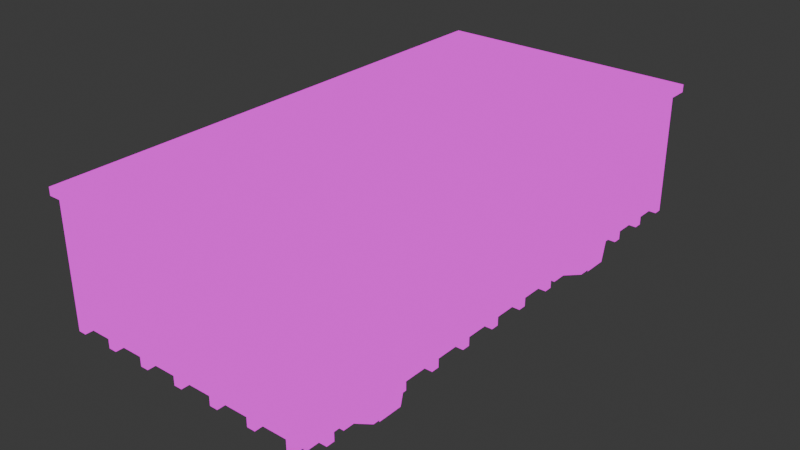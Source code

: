 # Source: train_car_modern.blend  (saved by Blender 4.2.66; exported with 4.5.12 LTS)
import bpy
from mathutils import Matrix  # noqa: F401  (used for matrix-valued properties, if any)

bpy.ops.wm.read_factory_settings(use_empty=True)
scene = bpy.context.scene
scene.name = 'Scene'

# ---- images (referenced by path relative to the original .blend; pixels are not part of the script)
import os
ASSET_DIR = os.environ.get("B2B_ASSET_DIR", "")  # directory of the original .blend (textures are referenced by path, not embedded)
HERE = os.path.dirname(os.path.abspath(__file__))  # packed textures are extracted next to this script under _unpacked/

def load_image(name, relpath, width, height, colorspace="sRGB"):
    """Load a texture the original file referenced (path relative to the .blend, or extracted next to this script)."""
    p = next((c for c in (os.path.join(HERE, relpath), os.path.join(ASSET_DIR, relpath)) if relpath and os.path.exists(c)), "")
    if p:
        img = bpy.data.images.load(p, check_existing=True)
        img.name = name
    else:  # same state as the original file: an image datablock whose file is absent (Cycles renders it pink)
        img = bpy.data.images.new(name, width, height)
        img.source = "FILE"
        img.filepath = "//" + (relpath or name)
    img.colorspace_settings.name = colorspace
    return img
img_trains_png = load_image('trains.png', 'trains.png', 1024, 1024, 'sRGB')

# ---- materials (node trees are filled in below, after node groups)
mat_train_car_modern = bpy.data.materials.new('train_car_modern')

# ---- material node trees
mat_train_car_modern.use_nodes = True; mat_train_car_modern.node_tree.nodes.clear()
_N = mat_train_car_modern.node_tree.nodes; _L = mat_train_car_modern.node_tree.links
n0 = _N.new('ShaderNodeOutputMaterial'); n0.name = 'Material Output'; n0.location = (300, 300)
n1 = _N.new('ShaderNodeEmission'); n1.name = 'Emission'; n1.location = (10, 300)
n2 = _N.new('ShaderNodeTexImage'); n2.name = 'Image Texture'; n2.location = (-280, 280)
n2.image = img_trains_png
n2.interpolation = 'Closest'
_L.new(n1.outputs[0], n0.inputs[0])
_L.new(n2.outputs[0], n1.inputs[0])
n0.is_active_output = True

# ---- world
world_world = bpy.data.worlds.new('World'); scene.world = world_world
world_world.use_nodes = True; world_world.node_tree.nodes.clear()
_N = world_world.node_tree.nodes; _L = world_world.node_tree.links
n0 = _N.new('ShaderNodeOutputWorld'); n0.name = 'World Output'; n0.location = (300, 300)
n1 = _N.new('ShaderNodeBackground'); n1.name = 'Background'; n1.location = (10, 300)
n1.inputs[0].default_value = (0.05088, 0.05088, 0.05088, 1.0)
_L.new(n1.outputs[0], n0.inputs[0])
n0.is_active_output = True
world_world.color = (0.05088, 0.05088, 0.05088)
world_world.sun_shadow_jitter_overblur = 0.0

# ---- meshes
me_cylinder_004 = bpy.data.meshes.new('Cylinder.004')
me_cylinder_004.from_pydata([(0.4945, -1.023, 0.862), (0.4945, -0.9, 0.6091), (0.3417, -1.112, 0.862), (0.2347, -1.05, 0.6091), (0.3417, -1.288, 0.862), (0.2347, -1.35, 0.6091), (0.4945, -1.377, 0.862), (0.4945, -1.5, 0.6091), (0.6474, -1.288, 0.862), (0.7543, -1.35, 0.6091), (0.6474, -1.112, 0.862), (0.7543, -1.05, 0.6091), (0.4945, -0.9612, 0.7005), (0.4945, -0.9, 0.6685), (0.2347, -1.05, 0.6685), (0.2877, -1.081, 0.7005), (0.2347, -1.35, 0.6685), (0.2877, -1.319, 0.7005), (0.4945, -1.5, 0.6685), (0.4945, -1.439, 0.7005), (0.7543, -1.35, 0.6685), (0.7013, -1.319, 0.7005), (0.7543, -1.05, 0.6685), (0.7013, -1.081, 0.7005), (0.4945, -1.023, -0.862), (0.4945, -0.9, -0.6091), (0.3417, -1.112, -0.862), (0.2347, -1.05, -0.6091), (0.3417, -1.288, -0.862), (0.2347, -1.35, -0.6091), (0.4945, -1.377, -0.862), (0.4945, -1.5, -0.6091), (0.6474, -1.288, -0.862), (0.7543, -1.35, -0.6091), (0.6474, -1.112, -0.862), (0.7543, -1.05, -0.6091), (0.4945, -0.9612, -0.7005), (0.4945, -0.9, -0.6685), (0.2347, -1.05, -0.6685), (0.2877, -1.081, -0.7005), (0.2347, -1.35, -0.6685), (0.2877, -1.319, -0.7005), (0.4945, -1.5, -0.6685), (0.4945, -1.439, -0.7005), (0.7543, -1.35, -0.6685), (0.7013, -1.319, -0.7005), (0.7543, -1.05, -0.6685), (0.7013, -1.081, -0.7005), (0.4945, -1.138, -0.6135), (0.441, -1.169, -0.6135), (0.441, -1.231, -0.6135), (0.4945, -1.262, -0.6135), (0.5481, -1.231, -0.6135), (0.5481, -1.169, -0.6135), (0.4945, -1.138, 0.6121), (0.441, -1.169, 0.6121), (0.441, -1.231, 0.6121), (0.4945, -1.262, 0.6121), (0.5481, -1.231, 0.6121), (0.5481, -1.169, 0.6121), (0.4945, 1.377, 0.862), (0.4945, 1.5, 0.6091), (0.3417, 1.288, 0.862), (0.2347, 1.35, 0.6091), (0.3417, 1.112, 0.862), (0.2347, 1.05, 0.6091), (0.4945, 1.023, 0.862), (0.4945, 0.9, 0.6091), (0.6474, 1.112, 0.862), (0.7543, 1.05, 0.6091), (0.6474, 1.288, 0.862), (0.7543, 1.35, 0.6091), (0.4945, 1.439, 0.7005), (0.4945, 1.5, 0.6685), (0.2347, 1.35, 0.6685), (0.2877, 1.319, 0.7005), (0.2347, 1.05, 0.6685), (0.2877, 1.081, 0.7005), (0.4945, 0.9, 0.6685), (0.4945, 0.9612, 0.7005), (0.7543, 1.05, 0.6685), (0.7013, 1.081, 0.7005), (0.7543, 1.35, 0.6685), (0.7013, 1.319, 0.7005), (0.4945, 1.377, -0.862), (0.4945, 1.5, -0.6091), (0.3417, 1.288, -0.862), (0.2347, 1.35, -0.6091), (0.3417, 1.112, -0.862), (0.2347, 1.05, -0.6091), (0.4945, 1.023, -0.862), (0.4945, 0.9, -0.6091), (0.6474, 1.112, -0.862), (0.7543, 1.05, -0.6091), (0.6474, 1.288, -0.862), (0.7543, 1.35, -0.6091), (0.4945, 1.439, -0.7005), (0.4945, 1.5, -0.6685), (0.2347, 1.35, -0.6685), (0.2877, 1.319, -0.7005), (0.2347, 1.05, -0.6685), (0.2877, 1.081, -0.7005), (0.4945, 0.9, -0.6685), (0.4945, 0.9612, -0.7005), (0.7543, 1.05, -0.6685), (0.7013, 1.081, -0.7005), (0.7543, 1.35, -0.6685), (0.7013, 1.319, -0.7005), (0.4945, 1.262, -0.6135), (0.441, 1.231, -0.6135), (0.441, 1.169, -0.6135), (0.4945, 1.138, -0.6135), (0.5481, 1.169, -0.6135), (0.5481, 1.231, -0.6135), (0.4945, 1.262, 0.6121), (0.441, 1.231, 0.6121), (0.441, 1.169, 0.6121), (0.4945, 1.138, 0.6121), (0.5481, 1.169, 0.6121), (0.5481, 1.231, 0.6121), (0.6456, 2.0, -0.969), (1.645, 2.0, -0.969), (0.6456, 2.0, -0.9065), (1.645, 2.0, -0.9065), (0.6456, 2.063, -0.969), (1.645, 2.063, -0.969), (0.6456, 2.063, -0.9065), (1.645, 2.063, -0.9065), (0.6456, 2.0, -0.6567), (1.645, 2.0, -0.6567), (0.6456, 2.0, -0.5942), (1.645, 2.0, -0.5942), (0.6456, 2.063, -0.6567), (1.645, 2.063, -0.6567), (0.6456, 2.063, -0.5942), (1.645, 2.063, -0.5942), (0.6456, 2.0, -0.3448), (1.645, 2.0, -0.3448), (0.6456, 2.0, -0.2823), (1.645, 2.0, -0.2823), (0.6456, 2.063, -0.3448), (1.645, 2.063, -0.3448), (0.6456, 2.063, -0.2823), (1.645, 2.063, -0.2823), (0.6456, 2.0, -0.03257), (1.645, 2.0, -0.03257), (0.6456, 2.0, 0.02993), (1.645, 2.0, 0.02993), (0.6456, 2.063, -0.03257), (1.645, 2.063, -0.03257), (0.6456, 2.063, 0.02993), (1.645, 2.063, 0.02993), (0.6456, 2.0, 0.2825), (1.645, 2.0, 0.2825), (0.6456, 2.0, 0.345), (1.645, 2.0, 0.345), (0.6456, 2.063, 0.2825), (1.645, 2.063, 0.2825), (0.6456, 2.063, 0.345), (1.645, 2.063, 0.345), (0.6456, 2.0, 0.5945), (1.645, 2.0, 0.5945), (0.6456, 2.0, 0.657), (1.645, 2.0, 0.657), (0.6456, 2.063, 0.5945), (1.645, 2.063, 0.5945), (0.6456, 2.063, 0.657), (1.645, 2.063, 0.657), (0.6456, 2.0, 0.9067), (1.645, 2.0, 0.9067), (0.6456, 2.0, 0.9692), (1.645, 2.0, 0.9692), (0.6456, 2.063, 0.9067), (1.645, 2.063, 0.9067), (0.6456, 2.063, 0.9692), (1.645, 2.063, 0.9692), (0.644, -2.0, 1.0), (1.644, -2.0, 1.0), (0.644, 2.0, 1.0), (1.644, 2.0, 1.0), (0.644, -2.0, -1.0), (1.644, -2.0, -1.0), (0.644, 2.0, -1.0), (1.644, 2.0, -1.0), (0.6456, -0.3448, -0.9991), (1.645, -0.3448, -0.9991), (0.6456, -0.2823, -0.9991), (1.645, -0.2823, -0.9991), (0.6456, -0.3448, -1.062), (1.645, -0.3448, -1.062), (0.6456, -0.2823, -1.062), (1.645, -0.2823, -1.062), (0.6456, -1.281, -0.9991), (1.645, -1.281, -0.9991), (0.6456, -1.218, -0.9991), (1.645, -1.218, -0.9991), (0.6456, -1.281, -1.062), (1.645, -1.281, -1.062), (0.6456, -1.218, -1.062), (1.645, -1.218, -1.062), (0.6456, -0.969, -0.9991), (1.645, -0.969, -0.9991), (0.6456, -0.9065, -0.9991), (1.645, -0.9065, -0.9991), (0.6456, -0.969, -1.062), (1.645, -0.969, -1.062), (0.6456, -0.9065, -1.062), (1.645, -0.9065, -1.062), (0.6456, -0.6567, -0.9991), (1.645, -0.6567, -0.9991), (0.6456, -0.5942, -0.9991), (1.645, -0.5942, -0.9991), (0.6456, -0.6567, -1.062), (1.645, -0.6567, -1.062), (0.6456, -0.5942, -1.062), (1.645, -0.5942, -1.062), (0.6456, -0.03257, -0.9991), (1.645, -0.03257, -0.9991), (0.6456, 0.02993, -0.9991), (1.645, 0.02993, -0.9991), (0.6456, -0.03257, -1.062), (1.645, -0.03257, -1.062), (0.6456, 0.02993, -1.062), (1.645, 0.02993, -1.062), (0.6456, 0.2825, -0.9991), (1.645, 0.2825, -0.9991), (0.6456, 0.345, -0.9991), (1.645, 0.345, -0.9991), (0.6456, 0.2825, -1.062), (1.645, 0.2825, -1.062), (0.6456, 0.345, -1.062), (1.645, 0.345, -1.062), (0.6456, 0.5945, -0.9991), (1.645, 0.5945, -0.9991), (0.6456, 0.657, -0.9991), (1.645, 0.657, -0.9991), (0.6456, 0.5945, -1.062), (1.645, 0.5945, -1.062), (0.6456, 0.657, -1.062), (1.645, 0.657, -1.062), (0.6456, 0.9067, -0.9991), (1.645, 0.9067, -0.9991), (0.6456, 0.9692, -0.9991), (1.645, 0.9692, -0.9991), (0.6456, 0.9067, -1.062), (1.645, 0.9067, -1.062), (0.6456, 0.9692, -1.062), (1.645, 0.9692, -1.062), (0.6456, 1.218, -0.9991), (1.645, 1.218, -0.9991), (0.6456, 1.28, -0.9991), (1.645, 1.28, -0.9991), (0.6456, 1.218, -1.062), (1.645, 1.218, -1.062), (0.6456, 1.28, -1.062), (1.645, 1.28, -1.062), (0.6456, 1.53, -0.9991), (1.645, 1.53, -0.9991), (0.6456, 1.593, -0.9991), (1.645, 1.593, -0.9991), (0.6456, 1.53, -1.062), (1.645, 1.53, -1.062), (0.6456, 1.593, -1.062), (1.645, 1.593, -1.062), (0.6456, 1.843, -0.9991), (1.645, 1.843, -0.9991), (0.6456, 1.905, -0.9991), (1.645, 1.905, -0.9991), (0.6456, 1.843, -1.062), (1.645, 1.843, -1.062), (0.6456, 1.905, -1.062), (1.645, 1.905, -1.062), (0.6456, -1.593, -0.9991), (1.645, -1.593, -0.9991), (0.6456, -1.53, -0.9991), (1.645, -1.53, -0.9991), (0.6456, -1.593, -1.062), (1.645, -1.593, -1.062), (0.6456, -1.53, -1.062), (1.645, -1.53, -1.062), (0.6456, -1.904, -0.9991), (1.645, -1.904, -0.9991), (0.6456, -1.842, -0.9991), (1.645, -1.842, -0.9991), (0.6456, -1.904, -1.062), (1.645, -1.904, -1.062), (0.6456, -1.842, -1.062), (1.645, -1.842, -1.062), (0.6456, -2.0, 0.9688), (1.645, -2.0, 0.9688), (0.6456, -2.0, 0.9063), (1.645, -2.0, 0.9063), (0.6456, -2.062, 0.9688), (1.645, -2.062, 0.9688), (0.6456, -2.062, 0.9063), (1.645, -2.062, 0.9063), (0.6456, -2.0, 0.6565), (1.645, -2.0, 0.6565), (0.6456, -2.0, 0.594), (1.645, -2.0, 0.594), (0.6456, -2.062, 0.6565), (1.645, -2.062, 0.6565), (0.6456, -2.062, 0.594), (1.645, -2.062, 0.594), (0.6456, -2.0, 0.3446), (1.645, -2.0, 0.3446), (0.6456, -2.0, 0.2821), (1.645, -2.0, 0.2821), (0.6456, -2.062, 0.3446), (1.645, -2.062, 0.3446), (0.6456, -2.062, 0.2821), (1.645, -2.062, 0.2821), (0.6456, -2.0, 0.03236), (1.645, -2.0, 0.03236), (0.6456, -2.0, -0.03014), (1.645, -2.0, -0.03014), (0.6456, -2.062, 0.03236), (1.645, -2.062, 0.03236), (0.6456, -2.062, -0.03014), (1.645, -2.062, -0.03014), (0.6456, -2.0, -0.2827), (1.645, -2.0, -0.2827), (0.6456, -2.0, -0.3452), (1.645, -2.0, -0.3452), (0.6456, -2.062, -0.2827), (1.645, -2.062, -0.2827), (0.6456, -2.062, -0.3452), (1.645, -2.062, -0.3452), (0.6456, -2.0, -0.5947), (1.645, -2.0, -0.5947), (0.6456, -2.0, -0.6572), (1.645, -2.0, -0.6572), (0.6456, -2.062, -0.5947), (1.645, -2.062, -0.5947), (0.6456, -2.062, -0.6572), (1.645, -2.062, -0.6572), (0.6456, -2.0, -0.9069), (1.645, -2.0, -0.9069), (0.6456, -2.0, -0.9694), (1.645, -2.0, -0.9694), (0.6456, -2.062, -0.9069), (1.645, -2.062, -0.9069), (0.6456, -2.062, -0.9694), (1.645, -2.062, -0.9694), (0.6456, 0.3448, 0.9972), (1.645, 0.3448, 0.9972), (0.6456, 0.2823, 0.9972), (1.645, 0.2823, 0.9972), (0.6456, 0.3448, 1.06), (1.645, 0.3448, 1.06), (0.6456, 0.2823, 1.06), (1.645, 0.2823, 1.06), (0.6456, 1.281, 0.9972), (1.645, 1.281, 0.9972), (0.6456, 1.218, 0.9972), (1.645, 1.218, 0.9972), (0.6456, 1.281, 1.06), (1.645, 1.281, 1.06), (0.6456, 1.218, 1.06), (1.645, 1.218, 1.06), (0.6456, 0.969, 0.9972), (1.645, 0.969, 0.9972), (0.6456, 0.9065, 0.9972), (1.645, 0.9065, 0.9972), (0.6456, 0.969, 1.06), (1.645, 0.969, 1.06), (0.6456, 0.9065, 1.06), (1.645, 0.9065, 1.06), (0.6456, 0.6567, 0.9972), (1.645, 0.6567, 0.9972), (0.6456, 0.5942, 0.9972), (1.645, 0.5942, 0.9972), (0.6456, 0.6567, 1.06), (1.645, 0.6567, 1.06), (0.6456, 0.5942, 1.06), (1.645, 0.5942, 1.06), (0.6456, 0.03257, 0.9972), (1.645, 0.03257, 0.9972), (0.6456, -0.02993, 0.9972), (1.645, -0.02993, 0.9972), (0.6456, 0.03257, 1.06), (1.645, 0.03257, 1.06), (0.6456, -0.02993, 1.06), (1.645, -0.02993, 1.06), (0.6456, -0.2825, 0.9972), (1.645, -0.2825, 0.9972), (0.6456, -0.345, 0.9972), (1.645, -0.345, 0.9972), (0.6456, -0.2825, 1.06), (1.645, -0.2825, 1.06), (0.6456, -0.345, 1.06), (1.645, -0.345, 1.06), (0.6456, -0.5945, 0.9972), (1.645, -0.5945, 0.9972), (0.6456, -0.657, 0.9972), (1.645, -0.657, 0.9972), (0.6456, -0.5945, 1.06), (1.645, -0.5945, 1.06), (0.6456, -0.657, 1.06), (1.645, -0.657, 1.06), (0.6456, -0.9067, 0.9972), (1.645, -0.9067, 0.9972), (0.6456, -0.9692, 0.9972), (1.645, -0.9692, 0.9972), (0.6456, -0.9067, 1.06), (1.645, -0.9067, 1.06), (0.6456, -0.9692, 1.06), (1.645, -0.9692, 1.06), (0.6456, -1.218, 0.9972), (1.645, -1.218, 0.9972), (0.6456, -1.28, 0.9972), (1.645, -1.28, 0.9972), (0.6456, -1.218, 1.06), (1.645, -1.218, 1.06), (0.6456, -1.28, 1.06), (1.645, -1.28, 1.06), (0.6456, -1.53, 0.9972), (1.645, -1.53, 0.9972), (0.6456, -1.593, 0.9972), (1.645, -1.593, 0.9972), (0.6456, -1.53, 1.06), (1.645, -1.53, 1.06), (0.6456, -1.593, 1.06), (1.645, -1.593, 1.06), (0.6456, -1.843, 0.9972), (1.645, -1.843, 0.9972), (0.6456, -1.905, 0.9972), (1.645, -1.905, 0.9972), (0.6456, -1.843, 1.06), (1.645, -1.843, 1.06), (0.6456, -1.905, 1.06), (1.645, -1.905, 1.06), (0.6456, 1.593, 0.9972), (1.645, 1.593, 0.9972), (0.6456, 1.53, 0.9972), (1.645, 1.53, 0.9972), (0.6456, 1.593, 1.06), (1.645, 1.593, 1.06), (0.6456, 1.53, 1.06), (1.645, 1.53, 1.06), (0.6456, 1.904, 0.9972), (1.645, 1.904, 0.9972), (0.6456, 1.842, 0.9972), (1.645, 1.842, 0.9972), (0.6456, 1.904, 1.06), (1.645, 1.904, 1.06), (0.6456, 1.842, 1.06), (1.645, 1.842, 1.06), (1.644, -1.9, 0.9), (1.644, 1.9, 0.9), (1.644, -1.9, -0.9), (1.644, 1.9, -0.9), (0.8054, -1.9, 0.9), (0.8054, 1.9, 0.9), (0.8054, -1.9, -0.9), (0.8054, 1.9, -0.9), (1.584, -2.062, -1.062), (1.584, 2.063, -1.062), (1.645, -2.062, -0.9991), (1.645, 2.063, -0.9991), (1.645, -2.062, -1.062), (1.645, 2.063, -1.062), (1.584, 2.063, 1.06), (1.584, -2.062, 1.06), (1.645, 2.063, 0.9979), (1.645, -2.062, 0.9979), (1.645, 2.063, 1.06), (1.645, -2.062, 1.06), (1.584, -2.062, 1.06), (1.584, -2.062, -1.062), (1.645, -2.0, 1.06), (1.645, -2.0, -1.062), (1.645, -2.062, 1.06), (1.645, -2.062, -1.062), (1.584, 2.063, -1.062), (1.584, 2.063, 1.06), (1.645, 2.0, -1.062), (1.645, 2.0, 1.06), (1.645, 2.063, -1.062), (1.645, 2.063, 1.06), (0.7945, 1.0, -0.9201), (0.3945, 1.1, -0.9201), (0.7945, 1.4, -0.9201), (0.3945, 1.3, -0.9201), (0.7945, -1.4, -0.9201), (0.3945, -1.3, -0.9201), (0.7945, -1.0, -0.9201), (0.3945, -1.1, -0.9201), (0.7945, -1.0, 0.9199), (0.3945, -1.1, 0.9199), (0.7945, -1.4, 0.9199), (0.3945, -1.3, 0.9199), (0.7945, 1.4, 0.9199), (0.3945, 1.3, 0.9199), (0.7945, 1.0, 0.9199), (0.3945, 1.1, 0.9199)], [], [(13, 1, 3, 14), (14, 3, 5, 16), (16, 5, 7, 18), (18, 7, 9, 20), (5, 3, 1), (20, 9, 11, 22), (22, 11, 1, 13), (10, 0, 2), (10, 23, 12, 0), (23, 22, 13, 12), (8, 21, 23, 10), (21, 20, 22, 23), (6, 19, 21, 8), (19, 18, 20, 21), (4, 17, 19, 6), (17, 16, 18, 19), (2, 15, 17, 4), (15, 14, 16, 17), (0, 12, 15, 2), (12, 13, 14, 15), (2, 4, 6), (2, 6, 8, 10), (1, 11, 9), (7, 5, 1, 9), (37, 38, 27, 25), (38, 40, 29, 27), (40, 42, 31, 29), (42, 44, 33, 31), (29, 25, 27), (44, 46, 35, 33), (46, 37, 25, 35), (34, 26, 24), (34, 24, 36, 47), (47, 36, 37, 46), (32, 34, 47, 45), (45, 47, 46, 44), (30, 32, 45, 43), (43, 45, 44, 42), (28, 30, 43, 41), (41, 43, 42, 40), (26, 28, 41, 39), (39, 41, 40, 38), (24, 26, 39, 36), (36, 39, 38, 37), (26, 30, 28), (26, 34, 32, 30), (25, 33, 35), (31, 33, 25, 29), (54, 48, 49, 55), (55, 49, 50, 56), (56, 50, 51, 57), (57, 51, 52, 58), (58, 52, 53, 59), (59, 53, 48, 54), (73, 61, 63, 74), (74, 63, 65, 76), (76, 65, 67, 78), (78, 67, 69, 80), (65, 63, 61), (80, 69, 71, 82), (82, 71, 61, 73), (70, 60, 62), (70, 83, 72, 60), (83, 82, 73, 72), (68, 81, 83, 70), (81, 80, 82, 83), (66, 79, 81, 68), (79, 78, 80, 81), (64, 77, 79, 66), (77, 76, 78, 79), (62, 75, 77, 64), (75, 74, 76, 77), (60, 72, 75, 62), (72, 73, 74, 75), (62, 64, 66), (62, 66, 68, 70), (61, 71, 69), (67, 65, 61, 69), (97, 98, 87, 85), (98, 100, 89, 87), (100, 102, 91, 89), (102, 104, 93, 91), (89, 85, 87), (104, 106, 95, 93), (106, 97, 85, 95), (94, 86, 84), (94, 84, 96, 107), (107, 96, 97, 106), (92, 94, 107, 105), (105, 107, 106, 104), (90, 92, 105, 103), (103, 105, 104, 102), (88, 90, 103, 101), (101, 103, 102, 100), (86, 88, 101, 99), (99, 101, 100, 98), (84, 86, 99, 96), (96, 99, 98, 97), (86, 90, 88), (86, 94, 92, 90), (85, 93, 95), (91, 93, 85, 89), (114, 108, 109, 115), (115, 109, 110, 116), (116, 110, 111, 117), (117, 111, 112, 118), (118, 112, 113, 119), (119, 113, 108, 114), (122, 123, 127, 126), (126, 127, 125, 124), (124, 125, 121, 120), (127, 123, 121, 125), (130, 131, 135, 134), (134, 135, 133, 132), (132, 133, 129, 128), (135, 131, 129, 133), (138, 139, 143, 142), (142, 143, 141, 140), (140, 141, 137, 136), (143, 139, 137, 141), (146, 147, 151, 150), (150, 151, 149, 148), (148, 149, 145, 144), (151, 147, 145, 149), (154, 155, 159, 158), (158, 159, 157, 156), (156, 157, 153, 152), (159, 155, 153, 157), (162, 163, 167, 166), (166, 167, 165, 164), (164, 165, 161, 160), (167, 163, 161, 165), (170, 171, 175, 174), (174, 175, 173, 172), (172, 173, 169, 168), (175, 171, 169, 173), (176, 177, 179, 178), (178, 179, 183, 182), (182, 183, 181, 180), (180, 181, 177, 176), (186, 187, 191, 190), (190, 191, 189, 188), (188, 189, 185, 184), (191, 187, 185, 189), (194, 195, 199, 198), (198, 199, 197, 196), (196, 197, 193, 192), (199, 195, 193, 197), (202, 203, 207, 206), (206, 207, 205, 204), (204, 205, 201, 200), (207, 203, 201, 205), (210, 211, 215, 214), (214, 215, 213, 212), (212, 213, 209, 208), (215, 211, 209, 213), (218, 219, 223, 222), (222, 223, 221, 220), (220, 221, 217, 216), (223, 219, 217, 221), (226, 227, 231, 230), (230, 231, 229, 228), (228, 229, 225, 224), (231, 227, 225, 229), (234, 235, 239, 238), (238, 239, 237, 236), (236, 237, 233, 232), (239, 235, 233, 237), (242, 243, 247, 246), (246, 247, 245, 244), (244, 245, 241, 240), (247, 243, 241, 245), (250, 251, 255, 254), (254, 255, 253, 252), (252, 253, 249, 248), (255, 251, 249, 253), (258, 259, 263, 262), (262, 263, 261, 260), (260, 261, 257, 256), (263, 259, 257, 261), (266, 267, 271, 270), (270, 271, 269, 268), (268, 269, 265, 264), (271, 267, 265, 269), (274, 275, 279, 278), (278, 279, 277, 276), (276, 277, 273, 272), (279, 275, 273, 277), (282, 283, 287, 286), (286, 287, 285, 284), (284, 285, 281, 280), (287, 283, 281, 285), (290, 291, 295, 294), (294, 295, 293, 292), (292, 293, 289, 288), (295, 291, 289, 293), (298, 299, 303, 302), (302, 303, 301, 300), (300, 301, 297, 296), (303, 299, 297, 301), (306, 307, 311, 310), (310, 311, 309, 308), (308, 309, 305, 304), (311, 307, 305, 309), (314, 315, 319, 318), (318, 319, 317, 316), (316, 317, 313, 312), (319, 315, 313, 317), (322, 323, 327, 326), (326, 327, 325, 324), (324, 325, 321, 320), (327, 323, 321, 325), (330, 331, 335, 334), (334, 335, 333, 332), (332, 333, 329, 328), (335, 331, 329, 333), (338, 339, 343, 342), (342, 343, 341, 340), (340, 341, 337, 336), (343, 339, 337, 341), (346, 347, 351, 350), (350, 351, 349, 348), (348, 349, 345, 344), (351, 347, 345, 349), (354, 355, 359, 358), (358, 359, 357, 356), (356, 357, 353, 352), (359, 355, 353, 357), (362, 363, 367, 366), (366, 367, 365, 364), (364, 365, 361, 360), (367, 363, 361, 365), (370, 371, 375, 374), (374, 375, 373, 372), (372, 373, 369, 368), (375, 371, 369, 373), (378, 379, 383, 382), (382, 383, 381, 380), (380, 381, 377, 376), (383, 379, 377, 381), (386, 387, 391, 390), (390, 391, 389, 388), (388, 389, 385, 384), (391, 387, 385, 389), (394, 395, 399, 398), (398, 399, 397, 396), (396, 397, 393, 392), (399, 395, 393, 397), (402, 403, 407, 406), (406, 407, 405, 404), (404, 405, 401, 400), (407, 403, 401, 405), (410, 411, 415, 414), (414, 415, 413, 412), (412, 413, 409, 408), (415, 411, 409, 413), (418, 419, 423, 422), (422, 423, 421, 420), (420, 421, 417, 416), (423, 419, 417, 421), (426, 427, 431, 430), (430, 431, 429, 428), (428, 429, 425, 424), (431, 427, 425, 429), (434, 435, 439, 438), (438, 439, 437, 436), (436, 437, 433, 432), (439, 435, 433, 437), (442, 443, 447, 446), (446, 447, 445, 444), (444, 445, 441, 440), (447, 443, 441, 445), (179, 177, 448, 449), (177, 181, 450, 448), (183, 179, 449, 451), (181, 183, 451, 450), (448, 450, 454, 452), (451, 449, 453, 455), (450, 451, 455, 454), (449, 448, 452, 453), (452, 454, 455, 453), (456, 457, 461, 460), (460, 461, 459, 458), (462, 463, 467, 466), (466, 467, 465, 464), (468, 469, 473, 472), (472, 473, 471, 470), (474, 475, 479, 478), (478, 479, 477, 476), (480, 481, 483, 482), (484, 485, 487, 486), (488, 489, 491, 490), (492, 493, 495, 494)])
_uv = me_cylinder_004.uv_layers.new(name='UVMap')
_uv.uv.foreach_set('vector', [0.4223, 0.9531, 0.4223, 0.9531, 0.4223, 0.9531, 0.4223, 0.9531, 0.4223, 0.9531, 0.4223, 0.9531, 0.4223, 0.9531, 0.4223, 0.9531, 0.4223, 0.9531, 0.4223, 0.9531, 0.4223, 0.9531, 0.4223, 0.9531, 0.4223, 0.9531, 0.4223, 0.9531, 0.4223, 0.9531, 0.4223, 0.9531, 0.4188, 0.9542, 0.4188, 0.9542, 0.4188, 0.9542, 0.4223, 0.9531, 0.4223, 0.9531, 0.4223, 0.9531, 0.4223, 0.9531, 0.4223, 0.9531, 0.4223, 0.9531, 0.4223, 0.9531, 0.4223, 0.9531, 0.4188, 0.9542, 0.4188, 0.9542, 0.4188, 0.9542, 0.4215, 0.9221, 0.4215, 0.9221, 0.4215, 0.9221, 0.4215, 0.9221, 0.4212, 0.9212, 0.4212, 0.9212, 0.4212, 0.9212, 0.4212, 0.9212, 0.4215, 0.9221, 0.4215, 0.9221, 0.4215, 0.9221, 0.4215, 0.9221, 0.4212, 0.9212, 0.4212, 0.9212, 0.4212, 0.9212, 0.4212, 0.9212, 0.4215, 0.9221, 0.4215, 0.9221, 0.4215, 0.9221, 0.4215, 0.9221, 0.4212, 0.9212, 0.4212, 0.9212, 0.4212, 0.9212, 0.4212, 0.9212, 0.4215, 0.9221, 0.4215, 0.9221, 0.4215, 0.9221, 0.4215, 0.9221, 0.4212, 0.9212, 0.4212, 0.9212, 0.4212, 0.9212, 0.4212, 0.9212, 0.4215, 0.9221, 0.4215, 0.9221, 0.4215, 0.9221, 0.4215, 0.9221, 0.4212, 0.9212, 0.4212, 0.9212, 0.4212, 0.9212, 0.4212, 0.9212, 0.4215, 0.9221, 0.4215, 0.9221, 0.4215, 0.9221, 0.4215, 0.9221, 0.4212, 0.9212, 0.4212, 0.9212, 0.4212, 0.9212, 0.4212, 0.9212, 0.4188, 0.9542, 0.4188, 0.9542, 0.4188, 0.9542, 0.4188, 0.9542, 0.4188, 0.9542, 0.4188, 0.9542, 0.4188, 0.9542, 0.4188, 0.9542, 0.4188, 0.9542, 0.4188, 0.9542, 0.4188, 0.9542, 0.4188, 0.9542, 0.4188, 0.9542, 0.4188, 0.9542, 0.4223, 0.9531, 0.4223, 0.9531, 0.4223, 0.9531, 0.4223, 0.9531, 0.4223, 0.9531, 0.4223, 0.9531, 0.4223, 0.9531, 0.4223, 0.9531, 0.4223, 0.9531, 0.4223, 0.9531, 0.4223, 0.9531, 0.4223, 0.9531, 0.4223, 0.9531, 0.4223, 0.9531, 0.4223, 0.9531, 0.4223, 0.9531, 0.4188, 0.9542, 0.4188, 0.9542, 0.4188, 0.9542, 0.4223, 0.9531, 0.4223, 0.9531, 0.4223, 0.9531, 0.4223, 0.9531, 0.4223, 0.9531, 0.4223, 0.9531, 0.4223, 0.9531, 0.4223, 0.9531, 0.4188, 0.9542, 0.4188, 0.9542, 0.4188, 0.9542, 0.4215, 0.9221, 0.4215, 0.9221, 0.4215, 0.9221, 0.4215, 0.9221, 0.4212, 0.9212, 0.4212, 0.9212, 0.4212, 0.9212, 0.4212, 0.9212, 0.4215, 0.9221, 0.4215, 0.9221, 0.4215, 0.9221, 0.4215, 0.9221, 0.4212, 0.9212, 0.4212, 0.9212, 0.4212, 0.9212, 0.4212, 0.9212, 0.4215, 0.9221, 0.4215, 0.9221, 0.4215, 0.9221, 0.4215, 0.9221, 0.4212, 0.9212, 0.4212, 0.9212, 0.4212, 0.9212, 0.4212, 0.9212, 0.4215, 0.9221, 0.4215, 0.9221, 0.4215, 0.9221, 0.4215, 0.9221, 0.4212, 0.9212, 0.4212, 0.9212, 0.4212, 0.9212, 0.4212, 0.9212, 0.4215, 0.9221, 0.4215, 0.9221, 0.4215, 0.9221, 0.4215, 0.9221, 0.4212, 0.9212, 0.4212, 0.9212, 0.4212, 0.9212, 0.4212, 0.9212, 0.4215, 0.9221, 0.4215, 0.9221, 0.4215, 0.9221, 0.4215, 0.9221, 0.4212, 0.9212, 0.4212, 0.9212, 0.4212, 0.9212, 0.4212, 0.9212, 0.4188, 0.9542, 0.4188, 0.9542, 0.4188, 0.9542, 0.4188, 0.9542, 0.4188, 0.9542, 0.4188, 0.9542, 0.4188, 0.9542, 0.4188, 0.9542, 0.4188, 0.9542, 0.4188, 0.9542, 0.4188, 0.9542, 0.4188, 0.9542, 0.4188, 0.9542, 0.4188, 0.9542, 0.4219, 0.9229, 0.4219, 0.9229, 0.4219, 0.9229, 0.4219, 0.9229, 0.4219, 0.9229, 0.4219, 0.9229, 0.4219, 0.9229, 0.4219, 0.9229, 0.4219, 0.9229, 0.4219, 0.9229, 0.4219, 0.9229, 0.4219, 0.9229, 0.4219, 0.9229, 0.4219, 0.9229, 0.4219, 0.9229, 0.4219, 0.9229, 0.4219, 0.9229, 0.4219, 0.9229, 0.4219, 0.9229, 0.4219, 0.9229, 0.4219, 0.9229, 0.4219, 0.9229, 0.4219, 0.9229, 0.4219, 0.9229, 0.4223, 0.9531, 0.4223, 0.9531, 0.4223, 0.9531, 0.4223, 0.9531, 0.4223, 0.9531, 0.4223, 0.9531, 0.4223, 0.9531, 0.4223, 0.9531, 0.4223, 0.9531, 0.4223, 0.9531, 0.4223, 0.9531, 0.4223, 0.9531, 0.4223, 0.9531, 0.4223, 0.9531, 0.4223, 0.9531, 0.4223, 0.9531, 0.4188, 0.9542, 0.4188, 0.9542, 0.4188, 0.9542, 0.4223, 0.9531, 0.4223, 0.9531, 0.4223, 0.9531, 0.4223, 0.9531, 0.4223, 0.9531, 0.4223, 0.9531, 0.4223, 0.9531, 0.4223, 0.9531, 0.4188, 0.9542, 0.4188, 0.9542, 0.4188, 0.9542, 0.4215, 0.9221, 0.4215, 0.9221, 0.4215, 0.9221, 0.4215, 0.9221, 0.4212, 0.9212, 0.4212, 0.9212, 0.4212, 0.9212, 0.4212, 0.9212, 0.4215, 0.9221, 0.4215, 0.9221, 0.4215, 0.9221, 0.4215, 0.9221, 0.4212, 0.9212, 0.4212, 0.9212, 0.4212, 0.9212, 0.4212, 0.9212, 0.4215, 0.9221, 0.4215, 0.9221, 0.4215, 0.9221, 0.4215, 0.9221, 0.4212, 0.9212, 0.4212, 0.9212, 0.4212, 0.9212, 0.4212, 0.9212, 0.4215, 0.9221, 0.4215, 0.9221, 0.4215, 0.9221, 0.4215, 0.9221, 0.4212, 0.9212, 0.4212, 0.9212, 0.4212, 0.9212, 0.4212, 0.9212, 0.4215, 0.9221, 0.4215, 0.9221, 0.4215, 0.9221, 0.4215, 0.9221, 0.4212, 0.9212, 0.4212, 0.9212, 0.4212, 0.9212, 0.4212, 0.9212, 0.4215, 0.9221, 0.4215, 0.9221, 0.4215, 0.9221, 0.4215, 0.9221, 0.4212, 0.9212, 0.4212, 0.9212, 0.4212, 0.9212, 0.4212, 0.9212, 0.4188, 0.9542, 0.4188, 0.9542, 0.4188, 0.9542, 0.4188, 0.9542, 0.4188, 0.9542, 0.4188, 0.9542, 0.4188, 0.9542, 0.4188, 0.9542, 0.4188, 0.9542, 0.4188, 0.9542, 0.4188, 0.9542, 0.4188, 0.9542, 0.4188, 0.9542, 0.4188, 0.9542, 0.4223, 0.9531, 0.4223, 0.9531, 0.4223, 0.9531, 0.4223, 0.9531, 0.4223, 0.9531, 0.4223, 0.9531, 0.4223, 0.9531, 0.4223, 0.9531, 0.4223, 0.9531, 0.4223, 0.9531, 0.4223, 0.9531, 0.4223, 0.9531, 0.4223, 0.9531, 0.4223, 0.9531, 0.4223, 0.9531, 0.4223, 0.9531, 0.4188, 0.9542, 0.4188, 0.9542, 0.4188, 0.9542, 0.4223, 0.9531, 0.4223, 0.9531, 0.4223, 0.9531, 0.4223, 0.9531, 0.4223, 0.9531, 0.4223, 0.9531, 0.4223, 0.9531, 0.4223, 0.9531, 0.4188, 0.9542, 0.4188, 0.9542, 0.4188, 0.9542, 0.4215, 0.9221, 0.4215, 0.9221, 0.4215, 0.9221, 0.4215, 0.9221, 0.4212, 0.9212, 0.4212, 0.9212, 0.4212, 0.9212, 0.4212, 0.9212, 0.4215, 0.9221, 0.4215, 0.9221, 0.4215, 0.9221, 0.4215, 0.9221, 0.4212, 0.9212, 0.4212, 0.9212, 0.4212, 0.9212, 0.4212, 0.9212, 0.4215, 0.9221, 0.4215, 0.9221, 0.4215, 0.9221, 0.4215, 0.9221, 0.4212, 0.9212, 0.4212, 0.9212, 0.4212, 0.9212, 0.4212, 0.9212, 0.4215, 0.9221, 0.4215, 0.9221, 0.4215, 0.9221, 0.4215, 0.9221, 0.4212, 0.9212, 0.4212, 0.9212, 0.4212, 0.9212, 0.4212, 0.9212, 0.4215, 0.9221, 0.4215, 0.9221, 0.4215, 0.9221, 0.4215, 0.9221, 0.4212, 0.9212, 0.4212, 0.9212, 0.4212, 0.9212, 0.4212, 0.9212, 0.4215, 0.9221, 0.4215, 0.9221, 0.4215, 0.9221, 0.4215, 0.9221, 0.4212, 0.9212, 0.4212, 0.9212, 0.4212, 0.9212, 0.4212, 0.9212, 0.4188, 0.9542, 0.4188, 0.9542, 0.4188, 0.9542, 0.4188, 0.9542, 0.4188, 0.9542, 0.4188, 0.9542, 0.4188, 0.9542, 0.4188, 0.9542, 0.4188, 0.9542, 0.4188, 0.9542, 0.4188, 0.9542, 0.4188, 0.9542, 0.4188, 0.9542, 0.4188, 0.9542, 0.4219, 0.9229, 0.4219, 0.9229, 0.4219, 0.9229, 0.4219, 0.9229, 0.4219, 0.9229, 0.4219, 0.9229, 0.4219, 0.9229, 0.4219, 0.9229, 0.4219, 0.9229, 0.4219, 0.9229, 0.4219, 0.9229, 0.4219, 0.9229, 0.4219, 0.9229, 0.4219, 0.9229, 0.4219, 0.9229, 0.4219, 0.9229, 0.4219, 0.9229, 0.4219, 0.9229, 0.4219, 0.9229, 0.4219, 0.9229, 0.4219, 0.9229, 0.4219, 0.9229, 0.4219, 0.9229, 0.4219, 0.9229, 0.4229, 0.9199, 0.4229, 0.9199, 0.4229, 0.9199, 0.4229, 0.9199, 0.4238, 0.8916, 0.4238, 0.8916, 0.4238, 0.8916, 0.4238, 0.8916, 0.4229, 0.9199, 0.4229, 0.9199, 0.4229, 0.9199, 0.4229, 0.9199, 0.4238, 0.8916, 0.4238, 0.8916, 0.4238, 0.8916, 0.4238, 0.8916, 0.4229, 0.9199, 0.4229, 0.9199, 0.4229, 0.9199, 0.4229, 0.9199, 0.4238, 0.8916, 0.4238, 0.8916, 0.4238, 0.8916, 0.4238, 0.8916, 0.4229, 0.9199, 0.4229, 0.9199, 0.4229, 0.9199, 0.4229, 0.9199, 0.4238, 0.8916, 0.4238, 0.8916, 0.4238, 0.8916, 0.4238, 0.8916, 0.4229, 0.9199, 0.4229, 0.9199, 0.4229, 0.9199, 0.4229, 0.9199, 0.4238, 0.8916, 0.4238, 0.8916, 0.4238, 0.8916, 0.4238, 0.8916, 0.4229, 0.9199, 0.4229, 0.9199, 0.4229, 0.9199, 0.4229, 0.9199, 0.4238, 0.8916, 0.4238, 0.8916, 0.4238, 0.8916, 0.4238, 0.8916, 0.4229, 0.9199, 0.4229, 0.9199, 0.4229, 0.9199, 0.4229, 0.9199, 0.4238, 0.8916, 0.4238, 0.8916, 0.4238, 0.8916, 0.4238, 0.8916, 0.4229, 0.9199, 0.4229, 0.9199, 0.4229, 0.9199, 0.4229, 0.9199, 0.4238, 0.8916, 0.4238, 0.8916, 0.4238, 0.8916, 0.4238, 0.8916, 0.4229, 0.9199, 0.4229, 0.9199, 0.4229, 0.9199, 0.4229, 0.9199, 0.4238, 0.8916, 0.4238, 0.8916, 0.4238, 0.8916, 0.4238, 0.8916, 0.4229, 0.9199, 0.4229, 0.9199, 0.4229, 0.9199, 0.4229, 0.9199, 0.4238, 0.8916, 0.4238, 0.8916, 0.4238, 0.8916, 0.4238, 0.8916, 0.4229, 0.9199, 0.4229, 0.9199, 0.4229, 0.9199, 0.4229, 0.9199, 0.4238, 0.8916, 0.4238, 0.8916, 0.4238, 0.8916, 0.4238, 0.8916, 0.4229, 0.9199, 0.4229, 0.9199, 0.4229, 0.9199, 0.4229, 0.9199, 0.4238, 0.8916, 0.4238, 0.8916, 0.4238, 0.8916, 0.4238, 0.8916, 0.4229, 0.9199, 0.4229, 0.9199, 0.4229, 0.9199, 0.4229, 0.9199, 0.4238, 0.8916, 0.4238, 0.8916, 0.4238, 0.8916, 0.4238, 0.8916, 0.4229, 0.9199, 0.4229, 0.9199, 0.4229, 0.9199, 0.4229, 0.9199, 0.4238, 0.8916, 0.4238, 0.8916, 0.4238, 0.8916, 0.4238, 0.8916, 0.4219, 0.8916, 0.4219, 0.8916, 0.4219, 0.8916, 0.4219, 0.8916, 0.4219, 0.8916, 0.4219, 0.8916, 0.4219, 0.8916, 0.4219, 0.8916, 0.4219, 0.8916, 0.4219, 0.8916, 0.4219, 0.8916, 0.4219, 0.8916, 0.4219, 0.8916, 0.4219, 0.8916, 0.4219, 0.8916, 0.4219, 0.8916, 0.4229, 0.9199, 0.4229, 0.9199, 0.4229, 0.9199, 0.4229, 0.9199, 0.4238, 0.8916, 0.4238, 0.8916, 0.4238, 0.8916, 0.4238, 0.8916, 0.4229, 0.9199, 0.4229, 0.9199, 0.4229, 0.9199, 0.4229, 0.9199, 0.4238, 0.8916, 0.4238, 0.8916, 0.4238, 0.8916, 0.4238, 0.8916, 0.4229, 0.9199, 0.4229, 0.9199, 0.4229, 0.9199, 0.4229, 0.9199, 0.4238, 0.8916, 0.4238, 0.8916, 0.4238, 0.8916, 0.4238, 0.8916, 0.4229, 0.9199, 0.4229, 0.9199, 0.4229, 0.9199, 0.4229, 0.9199, 0.4238, 0.8916, 0.4238, 0.8916, 0.4238, 0.8916, 0.4238, 0.8916, 0.4229, 0.9199, 0.4229, 0.9199, 0.4229, 0.9199, 0.4229, 0.9199, 0.4238, 0.8916, 0.4238, 0.8916, 0.4238, 0.8916, 0.4238, 0.8916, 0.4229, 0.9199, 0.4229, 0.9199, 0.4229, 0.9199, 0.4229, 0.9199, 0.4238, 0.8916, 0.4238, 0.8916, 0.4238, 0.8916, 0.4238, 0.8916, 0.4229, 0.9199, 0.4229, 0.9199, 0.4229, 0.9199, 0.4229, 0.9199, 0.4238, 0.8916, 0.4238, 0.8916, 0.4238, 0.8916, 0.4238, 0.8916, 0.4229, 0.9199, 0.4229, 0.9199, 0.4229, 0.9199, 0.4229, 0.9199, 0.4238, 0.8916, 0.4238, 0.8916, 0.4238, 0.8916, 0.4238, 0.8916, 0.4229, 0.9199, 0.4229, 0.9199, 0.4229, 0.9199, 0.4229, 0.9199, 0.4238, 0.8916, 0.4238, 0.8916, 0.4238, 0.8916, 0.4238, 0.8916, 0.4229, 0.9199, 0.4229, 0.9199, 0.4229, 0.9199, 0.4229, 0.9199, 0.4238, 0.8916, 0.4238, 0.8916, 0.4238, 0.8916, 0.4238, 0.8916, 0.4229, 0.9199, 0.4229, 0.9199, 0.4229, 0.9199, 0.4229, 0.9199, 0.4238, 0.8916, 0.4238, 0.8916, 0.4238, 0.8916, 0.4238, 0.8916, 0.4229, 0.9199, 0.4229, 0.9199, 0.4229, 0.9199, 0.4229, 0.9199, 0.4238, 0.8916, 0.4238, 0.8916, 0.4238, 0.8916, 0.4238, 0.8916, 0.4229, 0.9199, 0.4229, 0.9199, 0.4229, 0.9199, 0.4229, 0.9199, 0.4238, 0.8916, 0.4238, 0.8916, 0.4238, 0.8916, 0.4238, 0.8916, 0.4229, 0.9199, 0.4229, 0.9199, 0.4229, 0.9199, 0.4229, 0.9199, 0.4238, 0.8916, 0.4238, 0.8916, 0.4238, 0.8916, 0.4238, 0.8916, 0.4229, 0.9199, 0.4229, 0.9199, 0.4229, 0.9199, 0.4229, 0.9199, 0.4238, 0.8916, 0.4238, 0.8916, 0.4238, 0.8916, 0.4238, 0.8916, 0.4229, 0.9199, 0.4229, 0.9199, 0.4229, 0.9199, 0.4229, 0.9199, 0.4238, 0.8916, 0.4238, 0.8916, 0.4238, 0.8916, 0.4238, 0.8916, 0.4229, 0.9199, 0.4229, 0.9199, 0.4229, 0.9199, 0.4229, 0.9199, 0.4238, 0.8916, 0.4238, 0.8916, 0.4238, 0.8916, 0.4238, 0.8916, 0.4229, 0.9199, 0.4229, 0.9199, 0.4229, 0.9199, 0.4229, 0.9199, 0.4238, 0.8916, 0.4238, 0.8916, 0.4238, 0.8916, 0.4238, 0.8916, 0.4229, 0.9199, 0.4229, 0.9199, 0.4229, 0.9199, 0.4229, 0.9199, 0.4238, 0.8916, 0.4238, 0.8916, 0.4238, 0.8916, 0.4238, 0.8916, 0.4229, 0.9199, 0.4229, 0.9199, 0.4229, 0.9199, 0.4229, 0.9199, 0.4238, 0.8916, 0.4238, 0.8916, 0.4238, 0.8916, 0.4238, 0.8916, 0.4229, 0.9199, 0.4229, 0.9199, 0.4229, 0.9199, 0.4229, 0.9199, 0.4238, 0.8916, 0.4238, 0.8916, 0.4238, 0.8916, 0.4238, 0.8916, 0.4229, 0.9199, 0.4229, 0.9199, 0.4229, 0.9199, 0.4229, 0.9199, 0.4238, 0.8916, 0.4238, 0.8916, 0.4238, 0.8916, 0.4238, 0.8916, 0.4229, 0.9199, 0.4229, 0.9199, 0.4229, 0.9199, 0.4229, 0.9199, 0.4238, 0.8916, 0.4238, 0.8916, 0.4238, 0.8916, 0.4238, 0.8916, 0.4229, 0.9199, 0.4229, 0.9199, 0.4229, 0.9199, 0.4229, 0.9199, 0.4238, 0.8916, 0.4238, 0.8916, 0.4238, 0.8916, 0.4238, 0.8916, 0.4229, 0.9199, 0.4229, 0.9199, 0.4229, 0.9199, 0.4229, 0.9199, 0.4238, 0.8916, 0.4238, 0.8916, 0.4238, 0.8916, 0.4238, 0.8916, 0.4229, 0.9199, 0.4229, 0.9199, 0.4229, 0.9199, 0.4229, 0.9199, 0.4238, 0.8916, 0.4238, 0.8916, 0.4238, 0.8916, 0.4238, 0.8916, 0.4229, 0.9199, 0.4229, 0.9199, 0.4229, 0.9199, 0.4229, 0.9199, 0.4238, 0.8916, 0.4238, 0.8916, 0.4238, 0.8916, 0.4238, 0.8916, 0.4229, 0.9199, 0.4229, 0.9199, 0.4229, 0.9199, 0.4229, 0.9199, 0.4238, 0.8916, 0.4238, 0.8916, 0.4238, 0.8916, 0.4238, 0.8916, 0.4229, 0.9199, 0.4229, 0.9199, 0.4229, 0.9199, 0.4229, 0.9199, 0.4238, 0.8916, 0.4238, 0.8916, 0.4238, 0.8916, 0.4238, 0.8916, 0.4229, 0.9199, 0.4229, 0.9199, 0.4229, 0.9199, 0.4229, 0.9199, 0.4238, 0.8916, 0.4238, 0.8916, 0.4238, 0.8916, 0.4238, 0.8916, 0.4229, 0.9199, 0.4229, 0.9199, 0.4229, 0.9199, 0.4229, 0.9199, 0.4238, 0.8916, 0.4238, 0.8916, 0.4238, 0.8916, 0.4238, 0.8916, 0.4229, 0.9199, 0.4229, 0.9199, 0.4229, 0.9199, 0.4229, 0.9199, 0.4238, 0.8916, 0.4238, 0.8916, 0.4238, 0.8916, 0.4238, 0.8916, 0.4229, 0.9199, 0.4229, 0.9199, 0.4229, 0.9199, 0.4229, 0.9199, 0.4238, 0.8916, 0.4238, 0.8916, 0.4238, 0.8916, 0.4238, 0.8916, 0.4229, 0.9199, 0.4229, 0.9199, 0.4229, 0.9199, 0.4229, 0.9199, 0.4238, 0.8916, 0.4238, 0.8916, 0.4238, 0.8916, 0.4238, 0.8916, 0.4229, 0.9199, 0.4229, 0.9199, 0.4229, 0.9199, 0.4229, 0.9199, 0.4238, 0.8916, 0.4238, 0.8916, 0.4238, 0.8916, 0.4238, 0.8916, 0.4229, 0.9199, 0.4229, 0.9199, 0.4229, 0.9199, 0.4229, 0.9199, 0.4238, 0.8916, 0.4238, 0.8916, 0.4238, 0.8916, 0.4238, 0.8916, 0.4229, 0.9199, 0.4229, 0.9199, 0.4229, 0.9199, 0.4229, 0.9199, 0.4238, 0.8916, 0.4238, 0.8916, 0.4238, 0.8916, 0.4238, 0.8916, 0.4229, 0.9199, 0.4229, 0.9199, 0.4229, 0.9199, 0.4229, 0.9199, 0.4238, 0.8916, 0.4238, 0.8916, 0.4238, 0.8916, 0.4238, 0.8916, 0.4229, 0.9199, 0.4229, 0.9199, 0.4229, 0.9199, 0.4229, 0.9199, 0.4238, 0.8916, 0.4238, 0.8916, 0.4238, 0.8916, 0.4238, 0.8916, 0.4229, 0.9199, 0.4229, 0.9199, 0.4229, 0.9199, 0.4229, 0.9199, 0.4238, 0.8916, 0.4238, 0.8916, 0.4238, 0.8916, 0.4238, 0.8916, 0.4229, 0.9199, 0.4229, 0.9199, 0.4229, 0.9199, 0.4229, 0.9199, 0.4238, 0.8916, 0.4238, 0.8916, 0.4238, 0.8916, 0.4238, 0.8916, 0.4229, 0.9199, 0.4229, 0.9199, 0.4229, 0.9199, 0.4229, 0.9199, 0.4238, 0.8916, 0.4238, 0.8916, 0.4238, 0.8916, 0.4238, 0.8916, 0.4229, 0.9199, 0.4229, 0.9199, 0.4229, 0.9199, 0.4229, 0.9199, 0.4238, 0.8916, 0.4238, 0.8916, 0.4238, 0.8916, 0.4238, 0.8916, 0.4229, 0.9199, 0.4229, 0.9199, 0.4229, 0.9199, 0.4229, 0.9199, 0.4238, 0.8916, 0.4238, 0.8916, 0.4238, 0.8916, 0.4238, 0.8916, 0.4229, 0.9199, 0.4229, 0.9199, 0.4229, 0.9199, 0.4229, 0.9199, 0.4238, 0.8916, 0.4238, 0.8916, 0.4238, 0.8916, 0.4238, 0.8916, 0.4229, 0.9199, 0.4229, 0.9199, 0.4229, 0.9199, 0.4229, 0.9199, 0.4238, 0.8916, 0.4238, 0.8916, 0.4238, 0.8916, 0.4238, 0.8916, 0.4229, 0.9199, 0.4229, 0.9199, 0.4229, 0.9199, 0.4229, 0.9199, 0.4238, 0.8916, 0.4238, 0.8916, 0.4238, 0.8916, 0.4238, 0.8916, 0.4229, 0.9199, 0.4229, 0.9199, 0.4229, 0.9199, 0.4229, 0.9199, 0.4238, 0.8916, 0.4238, 0.8916, 0.4238, 0.8916, 0.4238, 0.8916, 0.4229, 0.9199, 0.4229, 0.9199, 0.4229, 0.9199, 0.4229, 0.9199, 0.4238, 0.8916, 0.4238, 0.8916, 0.4238, 0.8916, 0.4238, 0.8916, 0.4229, 0.9199, 0.4229, 0.9199, 0.4229, 0.9199, 0.4229, 0.9199, 0.4238, 0.8916, 0.4238, 0.8916, 0.4238, 0.8916, 0.4238, 0.8916, 0.4229, 0.9199, 0.4229, 0.9199, 0.4229, 0.9199, 0.4229, 0.9199, 0.4238, 0.8916, 0.4238, 0.8916, 0.4238, 0.8916, 0.4238, 0.8916, 0.4229, 0.9199, 0.4229, 0.9199, 0.4229, 0.9199, 0.4229, 0.9199, 0.4238, 0.8916, 0.4238, 0.8916, 0.4238, 0.8916, 0.4238, 0.8916, 0.4229, 0.9199, 0.4229, 0.9199, 0.4229, 0.9199, 0.4229, 0.9199, 0.4238, 0.8916, 0.4238, 0.8916, 0.4238, 0.8916, 0.4238, 0.8916, 0.4229, 0.9199, 0.4229, 0.9199, 0.4229, 0.9199, 0.4229, 0.9199, 0.4238, 0.8916, 0.4238, 0.8916, 0.4238, 0.8916, 0.4238, 0.8916, 0.4229, 0.9199, 0.4229, 0.9199, 0.4229, 0.9199, 0.4229, 0.9199, 0.4238, 0.8916, 0.4238, 0.8916, 0.4238, 0.8916, 0.4238, 0.8916, 0.4229, 0.9199, 0.4229, 0.9199, 0.4229, 0.9199, 0.4229, 0.9199, 0.4238, 0.8916, 0.4238, 0.8916, 0.4238, 0.8916, 0.4238, 0.8916, 0.4229, 0.9199, 0.4229, 0.9199, 0.4229, 0.9199, 0.4229, 0.9199, 0.4238, 0.8916, 0.4238, 0.8916, 0.4238, 0.8916, 0.4238, 0.8916, 0.4229, 0.9199, 0.4229, 0.9199, 0.4229, 0.9199, 0.4229, 0.9199, 0.4238, 0.8916, 0.4238, 0.8916, 0.4238, 0.8916, 0.4238, 0.8916, 0.4229, 0.9199, 0.4229, 0.9199, 0.4229, 0.9199, 0.4229, 0.9199, 0.4238, 0.8916, 0.4238, 0.8916, 0.4238, 0.8916, 0.4238, 0.8916, 0.4229, 0.9199, 0.4229, 0.9199, 0.4229, 0.9199, 0.4229, 0.9199, 0.4238, 0.8916, 0.4238, 0.8916, 0.4238, 0.8916, 0.4238, 0.8916, 0.4229, 0.9199, 0.4229, 0.9199, 0.4229, 0.9199, 0.4229, 0.9199, 0.4238, 0.8916, 0.4238, 0.8916, 0.4238, 0.8916, 0.4238, 0.8916, 0.4229, 0.9199, 0.4229, 0.9199, 0.4229, 0.9199, 0.4229, 0.9199, 0.4238, 0.8916, 0.4238, 0.8916, 0.4238, 0.8916, 0.4238, 0.8916, 0.4229, 0.9199, 0.4229, 0.9199, 0.4229, 0.9199, 0.4229, 0.9199, 0.4238, 0.8916, 0.4238, 0.8916, 0.4238, 0.8916, 0.4238, 0.8916, 0.4229, 0.9199, 0.4229, 0.9199, 0.4229, 0.9199, 0.4229, 0.9199, 0.4238, 0.8916, 0.4238, 0.8916, 0.4238, 0.8916, 0.4238, 0.8916, 0.4229, 0.9199, 0.4229, 0.9199, 0.4229, 0.9199, 0.4229, 0.9199, 0.4238, 0.8916, 0.4238, 0.8916, 0.4238, 0.8916, 0.4238, 0.8916, 0.4229, 0.9199, 0.4229, 0.9199, 0.4229, 0.9199, 0.4229, 0.9199, 0.4238, 0.8916, 0.4238, 0.8916, 0.4238, 0.8916, 0.4238, 0.8916, 0.4214, 0.957, 0.4214, 0.957, 0.4214, 0.957, 0.4214, 0.957, 0.4214, 0.957, 0.4214, 0.957, 0.4214, 0.957, 0.4214, 0.957, 0.4214, 0.957, 0.4214, 0.957, 0.4214, 0.957, 0.4214, 0.957, 0.4214, 0.957, 0.4214, 0.957, 0.4214, 0.957, 0.4214, 0.957, 0.4209, 0.9209, 0.4209, 0.9209, 0.4209, 0.9209, 0.4209, 0.9209, 0.4209, 0.9209, 0.4209, 0.9209, 0.4209, 0.9209, 0.4209, 0.9209, 0.4209, 0.9209, 0.4209, 0.9209, 0.4209, 0.9209, 0.4209, 0.9209, 0.4209, 0.9209, 0.4209, 0.9209, 0.4209, 0.9209, 0.4209, 0.9209, 0.4209, 0.9209, 0.4209, 0.9209, 0.4209, 0.9209, 0.4209, 0.9209, 0.4214, 0.8916, 0.4214, 0.8916, 0.4214, 0.8916, 0.4214, 0.8916, 0.4238, 0.8916, 0.4238, 0.8916, 0.4238, 0.8916, 0.4238, 0.8916, 0.4214, 0.8916, 0.4214, 0.8916, 0.4214, 0.8916, 0.4214, 0.8916, 0.4238, 0.8916, 0.4238, 0.8916, 0.4238, 0.8916, 0.4238, 0.8916, 0.4214, 0.8916, 0.4214, 0.8916, 0.4214, 0.8916, 0.4214, 0.8916, 0.4238, 0.8916, 0.4238, 0.8916, 0.4238, 0.8916, 0.4238, 0.8916, 0.4214, 0.8916, 0.4214, 0.8916, 0.4214, 0.8916, 0.4214, 0.8916, 0.4238, 0.8916, 0.4238, 0.8916, 0.4238, 0.8916, 0.4238, 0.8916, 0.4209, 0.8901, 0.4209, 0.8901, 0.4209, 0.8901, 0.4209, 0.8901, 0.4209, 0.8901, 0.4209, 0.8901, 0.4209, 0.8901, 0.4209, 0.8901, 0.4209, 0.8901, 0.4209, 0.8901, 0.4209, 0.8901, 0.4209, 0.8901, 0.4209, 0.8901, 0.4209, 0.8901, 0.4209, 0.8901, 0.4209, 0.8901])
_ca = me_cylinder_004.color_attributes.new('Attribute', 'BYTE_COLOR', 'CORNER')
_ca.data.foreach_set('color', [1.0, 1.0, 1.0, 1.0, 1.0, 1.0, 1.0, 1.0, 1.0, 1.0, 1.0, 1.0, 1.0, 1.0, 1.0, 1.0, 1.0, 1.0, 1.0, 1.0, 1.0, 1.0, 1.0, 1.0, 1.0, 1.0, 1.0, 1.0, 1.0, 1.0, 1.0, 1.0, 1.0, 1.0, 1.0, 1.0, 1.0, 1.0, 1.0, 1.0, 1.0, 1.0, 1.0, 1.0, 1.0, 1.0, 1.0, 1.0, 1.0, 1.0, 1.0, 1.0, 1.0, 1.0, 1.0, 1.0, 1.0, 1.0, 1.0, 1.0, 1.0, 1.0, 1.0, 1.0, 1.0, 1.0, 1.0, 1.0, 1.0, 1.0, 1.0, 1.0, 1.0, 1.0, 1.0, 1.0, 1.0, 1.0, 1.0, 1.0, 1.0, 1.0, 1.0, 1.0, 1.0, 1.0, 1.0, 1.0, 1.0, 1.0, 1.0, 1.0, 1.0, 1.0, 1.0, 1.0, 1.0, 1.0, 1.0, 1.0, 1.0, 1.0, 1.0, 1.0, 1.0, 1.0, 1.0, 1.0, 1.0, 1.0, 1.0, 1.0, 1.0, 1.0, 1.0, 1.0, 1.0, 1.0, 1.0, 1.0, 1.0, 1.0, 1.0, 1.0, 1.0, 1.0, 1.0, 1.0, 1.0, 1.0, 1.0, 1.0, 1.0, 1.0, 1.0, 1.0, 1.0, 1.0, 1.0, 1.0, 1.0, 1.0, 1.0, 1.0, 1.0, 1.0, 1.0, 1.0, 1.0, 1.0, 1.0, 1.0, 1.0, 1.0, 1.0, 1.0, 1.0, 1.0, 1.0, 1.0, 1.0, 1.0, 1.0, 1.0, 1.0, 1.0, 1.0, 1.0, 1.0, 1.0, 1.0, 1.0, 1.0, 1.0, 1.0, 1.0, 1.0, 1.0, 1.0, 1.0, 1.0, 1.0, 1.0, 1.0, 1.0, 1.0, 1.0, 1.0, 1.0, 1.0, 1.0, 1.0, 1.0, 1.0, 1.0, 1.0, 1.0, 1.0, 1.0, 1.0, 1.0, 1.0, 1.0, 1.0, 1.0, 1.0, 1.0, 1.0, 1.0, 1.0, 1.0, 1.0, 1.0, 1.0, 1.0, 1.0, 1.0, 1.0, 1.0, 1.0, 1.0, 1.0, 1.0, 1.0, 1.0, 1.0, 1.0, 1.0, 1.0, 1.0, 1.0, 1.0, 1.0, 1.0, 1.0, 1.0, 1.0, 1.0, 1.0, 1.0, 1.0, 1.0, 1.0, 1.0, 1.0, 1.0, 1.0, 1.0, 1.0, 1.0, 1.0, 1.0, 1.0, 1.0, 1.0, 1.0, 1.0, 1.0, 1.0, 1.0, 1.0, 1.0, 1.0, 1.0, 1.0, 1.0, 1.0, 1.0, 1.0, 1.0, 1.0, 1.0, 1.0, 1.0, 1.0, 1.0, 1.0, 1.0, 1.0, 1.0, 1.0, 1.0, 1.0, 1.0, 1.0, 1.0, 1.0, 1.0, 1.0, 1.0, 1.0, 1.0, 1.0, 1.0, 1.0, 1.0, 1.0, 1.0, 1.0, 1.0, 1.0, 1.0, 1.0, 1.0, 1.0, 1.0, 1.0, 1.0, 1.0, 1.0, 1.0, 1.0, 1.0, 1.0, 1.0, 1.0, 1.0, 1.0, 1.0, 1.0, 1.0, 1.0, 1.0, 1.0, 1.0, 1.0, 1.0, 1.0, 1.0, 1.0, 1.0, 1.0, 1.0, 1.0, 1.0, 1.0, 1.0, 1.0, 1.0, 1.0, 1.0, 1.0, 1.0, 1.0, 1.0, 1.0, 1.0, 1.0, 1.0, 1.0, 1.0, 1.0, 1.0, 1.0, 1.0, 1.0, 1.0, 1.0, 1.0, 1.0, 1.0, 1.0, 1.0, 1.0, 1.0, 1.0, 1.0, 1.0, 1.0, 1.0, 1.0, 1.0, 1.0, 1.0, 1.0, 1.0, 1.0, 1.0, 1.0, 1.0, 1.0, 1.0, 1.0, 1.0, 1.0, 1.0, 1.0, 1.0, 1.0, 1.0, 1.0, 1.0, 1.0, 1.0, 1.0, 1.0, 1.0, 1.0, 1.0, 1.0, 1.0, 1.0, 1.0, 1.0, 1.0, 1.0, 1.0, 1.0, 1.0, 1.0, 1.0, 1.0, 1.0, 1.0, 1.0, 1.0, 1.0, 1.0, 1.0, 1.0, 1.0, 1.0, 1.0, 1.0, 1.0, 1.0, 1.0, 1.0, 1.0, 1.0, 1.0, 1.0, 1.0, 1.0, 1.0, 1.0, 1.0, 1.0, 1.0, 1.0, 1.0, 1.0, 1.0, 1.0, 1.0, 1.0, 1.0, 1.0, 1.0, 1.0, 1.0, 1.0, 1.0, 1.0, 1.0, 1.0, 1.0, 1.0, 1.0, 1.0, 1.0, 1.0, 1.0, 1.0, 1.0, 1.0, 1.0, 1.0, 1.0, 1.0, 1.0, 1.0, 1.0, 1.0, 1.0, 1.0, 1.0, 1.0, 1.0, 1.0, 1.0, 1.0, 1.0, 1.0, 1.0, 1.0, 1.0, 1.0, 1.0, 1.0, 1.0, 1.0, 1.0, 1.0, 1.0, 1.0, 1.0, 1.0, 1.0, 1.0, 1.0, 1.0, 1.0, 1.0, 1.0, 1.0, 1.0, 1.0, 1.0, 1.0, 1.0, 1.0, 1.0, 1.0, 1.0, 1.0, 1.0, 1.0, 1.0, 1.0, 1.0, 1.0, 1.0, 1.0, 1.0, 1.0, 1.0, 1.0, 1.0, 1.0, 1.0, 1.0, 1.0, 1.0, 1.0, 1.0, 1.0, 1.0, 1.0, 1.0, 1.0, 1.0, 1.0, 1.0, 1.0, 1.0, 1.0, 1.0, 1.0, 1.0, 1.0, 1.0, 1.0, 1.0, 1.0, 1.0, 1.0, 1.0, 1.0, 1.0, 1.0, 1.0, 1.0, 1.0, 1.0, 1.0, 1.0, 1.0, 1.0, 1.0, 1.0, 1.0, 1.0, 1.0, 1.0, 1.0, 1.0, 1.0, 1.0, 1.0, 1.0, 1.0, 1.0, 1.0, 1.0, 1.0, 1.0, 1.0, 1.0, 1.0, 1.0, 1.0, 1.0, 1.0, 1.0, 1.0, 1.0, 1.0, 1.0, 1.0, 1.0, 1.0, 1.0, 1.0, 1.0, 1.0, 1.0, 1.0, 1.0, 1.0, 1.0, 1.0, 1.0, 1.0, 1.0, 1.0, 1.0, 1.0, 1.0, 1.0, 1.0, 1.0, 1.0, 1.0, 1.0, 1.0, 1.0, 1.0, 1.0, 1.0, 1.0, 1.0, 1.0, 1.0, 1.0, 1.0, 1.0, 1.0, 1.0, 1.0, 1.0, 1.0, 1.0, 1.0, 1.0, 1.0, 1.0, 1.0, 1.0, 1.0, 1.0, 1.0, 1.0, 1.0, 1.0, 1.0, 1.0, 1.0, 1.0, 1.0, 1.0, 1.0, 1.0, 1.0, 1.0, 1.0, 1.0, 1.0, 1.0, 1.0, 1.0, 1.0, 1.0, 1.0, 1.0, 1.0, 1.0, 1.0, 1.0, 1.0, 1.0, 1.0, 1.0, 1.0, 1.0, 1.0, 1.0, 1.0, 1.0, 1.0, 1.0, 1.0, 1.0, 1.0, 1.0, 1.0, 1.0, 1.0, 1.0, 1.0, 1.0, 1.0, 1.0, 1.0, 1.0, 1.0, 1.0, 1.0, 1.0, 1.0, 1.0, 1.0, 1.0, 1.0, 1.0, 1.0, 1.0, 1.0, 1.0, 1.0, 1.0, 1.0, 1.0, 1.0, 1.0, 1.0, 1.0, 1.0, 1.0, 1.0, 1.0, 1.0, 1.0, 1.0, 1.0, 1.0, 1.0, 1.0, 1.0, 1.0, 1.0, 1.0, 1.0, 1.0, 1.0, 1.0, 1.0, 1.0, 1.0, 1.0, 1.0, 1.0, 1.0, 1.0, 1.0, 1.0, 1.0, 1.0, 1.0, 1.0, 1.0, 1.0, 1.0, 1.0, 1.0, 1.0, 1.0, 1.0, 1.0, 1.0, 1.0, 1.0, 1.0, 1.0, 1.0, 1.0, 1.0, 1.0, 1.0, 1.0, 1.0, 1.0, 1.0, 1.0, 1.0, 1.0, 1.0, 1.0, 1.0, 1.0, 1.0, 1.0, 1.0, 1.0, 1.0, 1.0, 1.0, 1.0, 1.0, 1.0, 1.0, 1.0, 1.0, 1.0, 1.0, 1.0, 1.0, 1.0, 1.0, 1.0, 1.0, 1.0, 1.0, 1.0, 1.0, 1.0, 1.0, 1.0, 1.0, 1.0, 1.0, 1.0, 1.0, 1.0, 1.0, 1.0, 1.0, 1.0, 1.0, 1.0, 1.0, 1.0, 1.0, 1.0, 1.0, 1.0, 1.0, 1.0, 1.0, 1.0, 1.0, 1.0, 1.0, 1.0, 1.0, 1.0, 1.0, 1.0, 1.0, 1.0, 1.0, 1.0, 1.0, 1.0, 1.0, 1.0, 1.0, 1.0, 1.0, 1.0, 1.0, 1.0, 1.0, 1.0, 1.0, 1.0, 1.0, 1.0, 1.0, 1.0, 1.0, 1.0, 1.0, 1.0, 1.0, 1.0, 1.0, 1.0, 1.0, 1.0, 1.0, 1.0, 1.0, 1.0, 1.0, 1.0, 1.0, 1.0, 1.0, 1.0, 1.0, 1.0, 1.0, 1.0, 1.0, 1.0, 1.0, 1.0, 1.0, 1.0, 1.0, 1.0, 1.0, 1.0, 1.0, 1.0, 1.0, 1.0, 1.0, 1.0, 1.0, 1.0, 1.0, 1.0, 1.0, 1.0, 1.0, 1.0, 1.0, 1.0, 1.0, 1.0, 1.0, 1.0, 1.0, 1.0, 1.0, 1.0, 1.0, 1.0, 1.0, 1.0, 1.0, 1.0, 1.0, 1.0, 1.0, 1.0, 1.0, 1.0, 1.0, 1.0, 1.0, 1.0, 1.0, 1.0, 1.0, 1.0, 1.0, 1.0, 1.0, 1.0, 1.0, 1.0, 1.0, 1.0, 1.0, 1.0, 1.0, 1.0, 1.0, 1.0, 1.0, 1.0, 1.0, 1.0, 1.0, 1.0, 1.0, 1.0, 1.0, 1.0, 1.0, 1.0, 1.0, 1.0, 1.0, 1.0, 1.0, 1.0, 1.0, 1.0, 1.0, 1.0, 1.0, 1.0, 1.0, 1.0, 1.0, 1.0, 1.0, 1.0, 1.0, 1.0, 1.0, 1.0, 1.0, 1.0, 1.0, 1.0, 1.0, 1.0, 1.0, 1.0, 1.0, 1.0, 1.0, 1.0, 1.0, 1.0, 1.0, 1.0, 1.0, 1.0, 1.0, 1.0, 1.0, 1.0, 1.0, 1.0, 1.0, 1.0, 1.0, 1.0, 1.0, 1.0, 1.0, 1.0, 1.0, 1.0, 1.0, 1.0, 1.0, 1.0, 1.0, 1.0, 1.0, 1.0, 1.0, 1.0, 1.0, 1.0, 1.0, 1.0, 1.0, 1.0, 1.0, 1.0, 1.0, 1.0, 1.0, 1.0, 1.0, 1.0, 1.0, 1.0, 1.0, 1.0, 1.0, 1.0, 1.0, 1.0, 1.0, 1.0, 1.0, 1.0, 1.0, 1.0, 1.0, 1.0, 1.0, 1.0, 1.0, 1.0, 1.0, 1.0, 1.0, 1.0, 1.0, 1.0, 1.0, 1.0, 1.0, 1.0, 1.0, 1.0, 1.0, 1.0, 1.0, 1.0, 1.0, 1.0, 1.0, 1.0, 1.0, 1.0, 1.0, 1.0, 1.0, 1.0, 1.0, 1.0, 1.0, 1.0, 1.0, 1.0, 1.0, 1.0, 1.0, 1.0, 1.0, 1.0, 1.0, 1.0, 1.0, 1.0, 1.0, 1.0, 1.0, 1.0, 1.0, 1.0, 1.0, 1.0, 1.0, 1.0, 1.0, 1.0, 1.0, 1.0, 1.0, 1.0, 1.0, 1.0, 1.0, 1.0, 1.0, 1.0, 1.0, 1.0, 1.0, 1.0, 1.0, 1.0, 1.0, 1.0, 1.0, 1.0, 1.0, 1.0, 1.0, 1.0, 1.0, 1.0, 1.0, 1.0, 1.0, 1.0, 1.0, 1.0, 1.0, 1.0, 1.0, 1.0, 1.0, 1.0, 1.0, 1.0, 1.0, 1.0, 1.0, 1.0, 1.0, 1.0, 1.0, 1.0, 1.0, 1.0, 1.0, 1.0, 1.0, 1.0, 1.0, 1.0, 1.0, 1.0, 1.0, 1.0, 1.0, 1.0, 1.0, 1.0, 1.0, 1.0, 1.0, 1.0, 1.0, 1.0, 1.0, 1.0, 1.0, 1.0, 1.0, 1.0, 1.0, 1.0, 1.0, 1.0, 1.0, 1.0, 1.0, 1.0, 1.0, 1.0, 1.0, 1.0, 1.0, 1.0, 1.0, 1.0, 1.0, 1.0, 1.0, 1.0, 1.0, 1.0, 1.0, 1.0, 1.0, 1.0, 1.0, 1.0, 1.0, 1.0, 1.0, 1.0, 1.0, 1.0, 1.0, 1.0, 1.0, 1.0, 1.0, 1.0, 1.0, 1.0, 1.0, 1.0, 1.0, 1.0, 1.0, 1.0, 1.0, 1.0, 1.0, 1.0, 1.0, 1.0, 1.0, 1.0, 1.0, 1.0, 1.0, 1.0, 1.0, 1.0, 1.0, 1.0, 1.0, 1.0, 1.0, 1.0, 1.0, 1.0, 1.0, 1.0, 1.0, 1.0, 1.0, 1.0, 1.0, 1.0, 1.0, 1.0, 1.0, 1.0, 1.0, 1.0, 1.0, 1.0, 1.0, 1.0, 1.0, 1.0, 1.0, 1.0, 1.0, 1.0, 1.0, 1.0, 1.0, 1.0, 1.0, 1.0, 1.0, 1.0, 1.0, 1.0, 1.0, 1.0, 1.0, 1.0, 1.0, 1.0, 1.0, 1.0, 1.0, 1.0, 1.0, 1.0, 1.0, 1.0, 1.0, 1.0, 1.0, 1.0, 1.0, 1.0, 1.0, 1.0, 1.0, 1.0, 1.0, 1.0, 1.0, 1.0, 1.0, 1.0, 1.0, 1.0, 1.0, 1.0, 1.0, 1.0, 1.0, 1.0, 1.0, 1.0, 1.0, 1.0, 1.0, 1.0, 1.0, 1.0, 1.0, 1.0, 1.0, 1.0, 1.0, 1.0, 1.0, 1.0, 1.0, 1.0, 1.0, 1.0, 1.0, 1.0, 1.0, 1.0, 1.0, 1.0, 1.0, 1.0, 1.0, 1.0, 1.0, 1.0, 1.0, 1.0, 1.0, 1.0, 1.0, 1.0, 1.0, 1.0, 1.0, 1.0, 1.0, 1.0, 1.0, 1.0, 1.0, 1.0, 1.0, 1.0, 1.0, 1.0, 1.0, 1.0, 1.0, 1.0, 1.0, 1.0, 1.0, 1.0, 1.0, 1.0, 1.0, 1.0, 1.0, 1.0, 1.0, 1.0, 1.0, 1.0, 1.0, 1.0, 1.0, 1.0, 1.0, 1.0, 1.0, 1.0, 1.0, 1.0, 1.0, 1.0, 1.0, 1.0, 1.0, 1.0, 1.0, 1.0, 1.0, 1.0, 1.0, 1.0, 1.0, 1.0, 1.0, 1.0, 1.0, 1.0, 1.0, 1.0, 1.0, 1.0, 1.0, 1.0, 1.0, 1.0, 1.0, 1.0, 1.0, 1.0, 1.0, 1.0, 1.0, 1.0, 1.0, 1.0, 1.0, 1.0, 1.0, 1.0, 1.0, 1.0, 1.0, 1.0, 1.0, 1.0, 1.0, 1.0, 1.0, 1.0, 1.0, 1.0, 1.0, 1.0, 1.0, 1.0, 1.0, 1.0, 1.0, 1.0, 1.0, 1.0, 1.0, 1.0, 1.0, 1.0, 1.0, 1.0, 1.0, 1.0, 1.0, 1.0, 1.0, 1.0, 1.0, 1.0, 1.0, 1.0, 1.0, 1.0, 1.0, 1.0, 1.0, 1.0, 1.0, 1.0, 1.0, 1.0, 1.0, 1.0, 1.0, 1.0, 1.0, 1.0, 1.0, 1.0, 1.0, 1.0, 1.0, 1.0, 1.0, 1.0, 1.0, 1.0, 1.0, 1.0, 1.0, 1.0, 1.0, 1.0, 1.0, 1.0, 1.0, 1.0, 1.0, 1.0, 1.0, 1.0, 1.0, 1.0, 1.0, 1.0, 1.0, 1.0, 1.0, 1.0, 1.0, 1.0, 1.0, 1.0, 1.0, 1.0, 1.0, 1.0, 1.0, 1.0, 1.0, 1.0, 1.0, 1.0, 1.0, 1.0, 1.0, 1.0, 1.0, 1.0, 1.0, 1.0, 1.0, 1.0, 1.0, 1.0, 1.0, 1.0, 1.0, 1.0, 1.0, 1.0, 1.0, 1.0, 1.0, 1.0, 1.0, 1.0, 1.0, 1.0, 1.0, 1.0, 1.0, 1.0, 1.0, 1.0, 1.0, 1.0, 1.0, 1.0, 1.0, 1.0, 1.0, 1.0, 1.0, 1.0, 1.0, 1.0, 1.0, 1.0, 1.0, 1.0, 1.0, 1.0, 1.0, 1.0, 1.0, 1.0, 1.0, 1.0, 1.0, 1.0, 1.0, 1.0, 1.0, 1.0, 1.0, 1.0, 1.0, 1.0, 1.0, 1.0, 1.0, 1.0, 1.0, 1.0, 1.0, 1.0, 1.0, 1.0, 1.0, 1.0, 1.0, 1.0, 1.0, 1.0, 1.0, 1.0, 1.0, 1.0, 1.0, 1.0, 1.0, 1.0, 1.0, 1.0, 1.0, 1.0, 1.0, 1.0, 1.0, 1.0, 1.0, 1.0, 1.0, 1.0, 1.0, 1.0, 1.0, 1.0, 1.0, 1.0, 1.0, 1.0, 1.0, 1.0, 1.0, 1.0, 1.0, 1.0, 1.0, 1.0, 1.0, 1.0, 1.0, 1.0, 1.0, 1.0, 1.0, 1.0, 1.0, 1.0, 1.0, 1.0, 1.0, 1.0, 1.0, 1.0, 1.0, 1.0, 1.0, 1.0, 1.0, 1.0, 1.0, 1.0, 1.0, 1.0, 1.0, 1.0, 1.0, 1.0, 1.0, 1.0, 1.0, 1.0, 1.0, 1.0, 1.0, 1.0, 1.0, 1.0, 1.0, 1.0, 1.0, 1.0, 1.0, 1.0, 1.0, 1.0, 1.0, 1.0, 1.0, 1.0, 1.0, 1.0, 1.0, 1.0, 1.0, 1.0, 1.0, 1.0, 1.0, 1.0, 1.0, 1.0, 1.0, 1.0, 1.0, 1.0, 1.0, 1.0, 1.0, 1.0, 1.0, 1.0, 1.0, 1.0, 1.0, 1.0, 1.0, 1.0, 1.0, 1.0, 1.0, 1.0, 1.0, 1.0, 1.0, 1.0, 1.0, 1.0, 1.0, 1.0, 1.0, 1.0, 1.0, 1.0, 1.0, 1.0, 1.0, 1.0, 1.0, 1.0, 1.0, 1.0, 1.0, 1.0, 1.0, 1.0, 1.0, 1.0, 1.0, 1.0, 1.0, 1.0, 1.0, 1.0, 1.0, 1.0, 1.0, 1.0, 1.0, 1.0, 1.0, 1.0, 1.0, 1.0, 1.0, 1.0, 1.0, 1.0, 1.0, 1.0, 1.0, 1.0, 1.0, 1.0, 1.0, 1.0, 1.0, 1.0, 1.0, 1.0, 1.0, 1.0, 1.0, 1.0, 1.0, 1.0, 1.0, 1.0, 1.0, 1.0, 1.0, 1.0, 1.0, 1.0, 1.0, 1.0, 1.0, 1.0, 1.0, 1.0, 1.0, 1.0, 1.0, 1.0, 1.0, 1.0, 1.0, 1.0, 1.0, 1.0, 1.0, 1.0, 1.0, 1.0, 1.0, 1.0, 1.0, 1.0, 1.0, 1.0, 1.0, 1.0, 1.0, 1.0, 1.0, 1.0, 1.0, 1.0, 1.0, 1.0, 1.0, 1.0, 1.0, 1.0, 1.0, 1.0, 1.0, 1.0, 1.0, 1.0, 1.0, 1.0, 1.0, 1.0, 1.0, 1.0, 1.0, 1.0, 1.0, 1.0, 1.0, 1.0, 1.0, 1.0, 1.0, 1.0, 1.0, 1.0, 1.0, 1.0, 1.0, 1.0, 1.0, 1.0, 1.0, 1.0, 1.0, 1.0, 1.0, 1.0, 1.0, 1.0, 1.0, 1.0, 1.0, 1.0, 1.0, 1.0, 1.0, 1.0, 1.0, 1.0, 1.0, 1.0, 1.0, 1.0, 1.0, 1.0, 1.0, 1.0, 1.0, 1.0, 1.0, 1.0, 1.0, 1.0, 1.0, 1.0, 1.0, 1.0, 1.0, 1.0, 1.0, 1.0, 1.0, 1.0, 1.0, 1.0, 1.0, 1.0, 1.0, 1.0, 1.0, 1.0, 1.0, 1.0, 1.0, 1.0, 1.0, 1.0, 1.0, 1.0, 1.0, 1.0, 1.0, 1.0, 1.0, 1.0, 1.0, 1.0, 1.0, 1.0, 1.0, 1.0, 1.0, 1.0, 1.0, 1.0, 1.0, 1.0, 1.0, 1.0, 1.0, 1.0, 1.0, 1.0, 1.0, 1.0, 1.0, 1.0, 1.0, 1.0, 1.0, 1.0, 1.0, 1.0, 1.0, 1.0, 1.0, 1.0, 1.0, 1.0, 1.0, 1.0, 1.0, 1.0, 1.0, 1.0, 1.0, 1.0, 1.0, 1.0, 1.0, 1.0, 1.0, 1.0, 1.0, 1.0, 1.0, 1.0, 1.0, 1.0, 1.0, 1.0, 1.0, 1.0, 1.0, 1.0, 1.0, 1.0, 1.0, 1.0, 1.0, 1.0, 1.0, 1.0, 1.0, 1.0, 1.0, 1.0, 1.0, 1.0, 1.0, 1.0, 1.0, 1.0, 1.0, 1.0, 1.0, 1.0, 1.0, 1.0, 1.0, 1.0, 1.0, 1.0, 1.0, 1.0, 1.0, 1.0, 1.0, 1.0, 1.0, 1.0, 1.0, 1.0, 1.0, 1.0, 1.0, 1.0, 1.0, 1.0, 1.0, 1.0, 1.0, 1.0, 1.0, 1.0, 1.0, 1.0, 1.0, 1.0, 1.0, 1.0, 1.0, 1.0, 1.0, 1.0, 1.0, 1.0, 1.0, 1.0, 1.0, 1.0, 1.0, 1.0, 1.0, 1.0, 1.0, 1.0, 1.0, 1.0, 1.0, 1.0, 1.0, 1.0, 1.0, 1.0, 1.0, 1.0, 1.0, 1.0, 1.0, 1.0, 1.0, 1.0, 1.0, 1.0, 1.0, 1.0, 1.0, 1.0, 1.0, 1.0, 1.0, 1.0, 1.0, 1.0, 1.0, 1.0, 1.0, 1.0, 1.0, 1.0, 1.0, 1.0, 1.0, 1.0, 1.0, 1.0, 1.0, 1.0, 1.0, 1.0, 1.0, 1.0, 1.0, 1.0, 1.0, 1.0, 1.0, 1.0, 1.0, 1.0, 1.0, 1.0, 1.0, 1.0, 1.0, 1.0, 1.0, 1.0, 1.0, 1.0, 1.0, 1.0, 1.0, 1.0, 1.0, 1.0, 1.0, 1.0, 1.0, 1.0, 1.0, 1.0, 1.0, 1.0, 1.0, 1.0, 1.0, 1.0, 1.0, 1.0, 1.0, 1.0, 1.0, 1.0, 1.0, 1.0, 1.0, 1.0, 1.0, 1.0, 1.0, 1.0, 1.0, 1.0, 1.0, 1.0, 1.0, 1.0, 1.0, 1.0, 1.0, 1.0, 1.0, 1.0, 1.0, 1.0, 1.0, 1.0, 1.0, 1.0, 1.0, 1.0, 1.0, 1.0, 1.0, 1.0, 1.0, 1.0, 1.0, 1.0, 1.0, 1.0, 1.0, 1.0, 1.0, 1.0, 1.0, 1.0, 1.0, 1.0, 1.0, 1.0, 1.0, 1.0, 1.0, 1.0, 1.0, 1.0, 1.0, 1.0, 1.0, 1.0, 1.0, 1.0, 1.0, 1.0, 1.0, 1.0, 1.0, 1.0, 1.0, 1.0, 1.0, 1.0, 1.0, 1.0, 1.0, 1.0, 1.0, 1.0, 1.0, 1.0, 1.0, 1.0, 1.0, 1.0, 1.0, 1.0, 1.0, 1.0, 1.0, 1.0, 1.0, 1.0, 1.0, 1.0, 1.0, 1.0, 1.0, 1.0, 1.0, 1.0, 1.0, 1.0, 1.0, 1.0, 1.0, 1.0, 1.0, 1.0, 1.0, 1.0, 1.0, 1.0, 1.0, 1.0, 1.0, 1.0, 1.0, 1.0, 1.0, 1.0, 1.0, 1.0, 1.0, 1.0, 1.0, 1.0, 1.0, 1.0, 1.0, 1.0, 1.0, 1.0, 1.0, 1.0, 1.0, 1.0, 1.0, 1.0, 1.0, 1.0, 1.0, 1.0, 1.0, 1.0, 1.0, 1.0, 1.0, 1.0, 1.0, 1.0, 1.0, 1.0, 1.0, 1.0, 1.0, 1.0, 1.0, 1.0, 1.0, 1.0, 1.0, 1.0, 1.0, 1.0, 1.0, 1.0, 1.0, 1.0, 1.0, 1.0, 1.0, 1.0, 1.0, 1.0, 1.0, 1.0, 1.0, 1.0, 1.0, 1.0, 1.0, 1.0, 1.0, 1.0, 1.0, 1.0, 1.0, 1.0, 1.0, 1.0, 1.0, 1.0, 1.0, 1.0, 1.0, 1.0, 1.0, 1.0, 1.0, 1.0, 1.0, 1.0, 1.0, 1.0, 1.0, 1.0, 1.0, 1.0, 1.0, 1.0, 1.0, 1.0, 1.0, 1.0, 1.0, 1.0, 1.0, 1.0, 1.0, 1.0, 1.0, 1.0, 1.0, 1.0, 1.0, 1.0, 1.0, 1.0, 1.0, 1.0, 1.0, 1.0, 1.0, 1.0, 1.0, 1.0, 1.0, 1.0, 1.0, 1.0, 1.0, 1.0, 1.0, 1.0, 1.0, 1.0, 1.0, 1.0, 1.0, 1.0, 1.0, 1.0, 1.0, 1.0, 1.0, 1.0, 1.0, 1.0, 1.0, 1.0, 1.0, 1.0, 1.0, 1.0, 1.0, 1.0, 1.0, 1.0, 1.0, 1.0, 1.0, 1.0, 1.0, 1.0, 1.0, 1.0, 1.0, 1.0, 1.0, 1.0, 1.0, 1.0, 1.0, 1.0, 1.0, 1.0, 1.0, 1.0, 1.0, 1.0, 1.0, 1.0, 1.0, 1.0, 1.0, 1.0, 1.0, 1.0, 1.0, 1.0, 1.0, 1.0, 1.0, 1.0, 1.0, 1.0, 1.0, 1.0, 1.0, 1.0, 1.0, 1.0, 1.0, 1.0, 1.0, 1.0, 1.0, 1.0, 1.0, 1.0, 1.0, 1.0, 1.0, 1.0, 1.0, 1.0, 1.0, 1.0, 1.0, 1.0, 1.0, 1.0, 1.0, 1.0, 1.0, 1.0, 1.0, 1.0, 1.0, 1.0, 1.0, 1.0, 1.0, 1.0, 1.0, 1.0, 1.0, 1.0, 1.0, 1.0, 1.0, 1.0, 1.0, 1.0, 1.0, 1.0, 1.0, 1.0, 1.0, 1.0, 1.0, 1.0, 1.0, 1.0, 1.0, 1.0, 1.0, 1.0, 1.0, 1.0, 1.0, 1.0, 1.0, 1.0, 1.0, 1.0, 1.0, 1.0, 1.0, 1.0, 1.0, 1.0, 1.0, 1.0, 1.0, 1.0, 1.0, 1.0, 1.0, 1.0, 1.0, 1.0, 1.0, 1.0, 1.0, 1.0, 1.0, 1.0, 1.0, 1.0, 1.0, 1.0, 1.0, 1.0, 1.0, 1.0, 1.0, 1.0, 1.0, 1.0, 1.0, 1.0, 1.0, 1.0, 1.0, 1.0, 1.0, 1.0, 1.0, 1.0, 1.0, 1.0, 1.0, 1.0, 1.0, 1.0, 1.0, 1.0, 1.0, 1.0, 1.0, 1.0, 1.0, 1.0, 1.0, 1.0, 1.0, 1.0, 1.0, 1.0, 1.0, 1.0, 1.0, 1.0, 1.0, 1.0, 1.0, 1.0, 1.0, 1.0, 1.0, 1.0, 1.0, 1.0, 1.0, 1.0, 1.0, 1.0, 1.0, 1.0, 1.0, 1.0, 1.0, 1.0, 1.0, 1.0, 1.0, 1.0, 1.0, 1.0, 1.0, 1.0, 1.0, 1.0, 1.0, 1.0, 1.0, 1.0, 1.0, 1.0, 1.0, 1.0, 1.0, 1.0, 1.0, 1.0, 1.0, 1.0, 1.0, 1.0, 1.0, 1.0, 1.0, 1.0, 1.0, 1.0, 1.0, 1.0, 1.0, 1.0, 1.0, 1.0, 1.0, 1.0, 1.0, 1.0, 1.0, 1.0, 1.0, 1.0, 1.0, 1.0, 1.0, 1.0, 1.0, 1.0, 1.0, 1.0, 1.0, 1.0, 1.0, 1.0, 1.0, 1.0, 1.0, 1.0, 1.0, 1.0, 1.0, 1.0, 1.0, 1.0, 1.0, 1.0, 1.0, 1.0, 1.0, 1.0, 1.0, 1.0, 1.0, 1.0, 1.0, 1.0, 1.0, 1.0, 1.0, 1.0, 1.0, 1.0, 1.0, 1.0, 1.0, 1.0, 1.0, 1.0, 1.0, 1.0, 1.0, 1.0, 1.0, 1.0, 1.0, 1.0, 1.0, 1.0, 1.0, 1.0, 1.0, 1.0, 1.0, 1.0, 1.0, 1.0, 1.0, 1.0, 1.0, 1.0, 1.0, 1.0, 1.0, 1.0, 1.0, 1.0, 1.0, 1.0, 1.0, 1.0, 1.0, 1.0, 1.0, 1.0, 1.0, 1.0, 1.0, 1.0, 1.0, 1.0, 1.0, 1.0, 1.0, 1.0, 1.0, 1.0, 1.0, 1.0, 1.0, 1.0, 1.0, 1.0, 1.0, 1.0, 1.0, 1.0, 1.0, 1.0, 1.0, 1.0, 1.0, 1.0, 1.0, 1.0, 1.0, 1.0, 1.0, 1.0, 1.0, 1.0, 1.0, 1.0, 1.0, 1.0, 1.0, 1.0, 1.0, 1.0, 1.0, 1.0, 1.0, 1.0, 1.0, 1.0, 1.0, 1.0, 1.0, 1.0, 1.0, 1.0, 1.0, 1.0, 1.0, 1.0, 1.0, 1.0, 1.0, 1.0, 1.0, 1.0, 1.0, 1.0, 1.0, 1.0, 1.0, 1.0, 1.0, 1.0, 1.0, 1.0, 1.0, 1.0, 1.0, 1.0, 1.0, 1.0, 1.0, 1.0, 1.0, 1.0, 1.0, 1.0, 1.0, 1.0, 1.0, 1.0, 1.0, 1.0, 1.0, 1.0, 1.0, 1.0, 1.0, 1.0, 1.0, 1.0, 1.0, 1.0, 1.0, 1.0, 1.0, 1.0, 1.0, 1.0, 1.0, 1.0, 1.0, 1.0, 1.0, 1.0, 1.0, 1.0, 1.0, 1.0, 1.0, 1.0, 1.0, 1.0, 1.0, 1.0, 1.0, 1.0, 1.0, 1.0, 1.0, 1.0, 1.0, 1.0, 1.0, 1.0, 1.0, 1.0, 1.0, 1.0, 1.0, 1.0, 1.0, 1.0, 1.0, 1.0, 1.0, 1.0, 1.0, 1.0, 1.0, 1.0, 1.0, 1.0, 1.0, 1.0, 1.0, 1.0, 1.0, 1.0, 1.0, 1.0, 1.0, 1.0, 1.0, 1.0, 1.0, 1.0, 1.0, 1.0, 1.0, 1.0, 1.0, 1.0, 1.0, 1.0, 1.0, 1.0, 1.0, 1.0, 1.0, 1.0, 1.0, 1.0, 1.0, 1.0, 1.0, 1.0, 1.0, 1.0, 1.0, 1.0, 1.0, 1.0, 1.0, 1.0, 1.0, 1.0, 1.0, 1.0, 1.0, 1.0, 1.0, 1.0, 1.0, 1.0, 1.0, 1.0, 1.0, 1.0, 1.0, 1.0, 1.0, 1.0, 1.0, 1.0, 1.0, 1.0, 1.0, 1.0, 1.0, 1.0, 1.0, 1.0, 1.0, 1.0, 1.0, 1.0, 1.0, 1.0, 1.0, 1.0, 1.0, 1.0, 1.0, 1.0, 1.0, 1.0, 1.0, 1.0, 1.0, 1.0, 1.0, 1.0, 1.0, 1.0, 1.0, 1.0, 1.0, 1.0, 1.0, 1.0, 1.0, 1.0, 1.0, 1.0, 1.0, 1.0, 1.0, 1.0, 1.0, 1.0, 1.0, 1.0, 1.0, 1.0, 1.0, 1.0, 1.0, 1.0, 1.0, 1.0, 1.0, 1.0, 1.0, 1.0, 1.0, 1.0, 1.0, 1.0, 1.0, 1.0, 1.0, 1.0, 1.0, 1.0, 1.0, 1.0, 1.0, 1.0, 1.0, 1.0, 1.0, 1.0, 1.0, 1.0, 1.0, 1.0, 1.0, 1.0, 1.0, 1.0, 1.0, 1.0, 1.0, 1.0, 1.0, 1.0, 1.0, 1.0, 1.0, 1.0, 1.0, 1.0, 1.0, 1.0, 1.0, 1.0, 1.0, 1.0, 1.0, 1.0, 1.0, 1.0, 1.0, 1.0, 1.0, 1.0, 1.0, 1.0, 1.0, 1.0, 1.0, 1.0, 1.0, 1.0, 1.0, 1.0, 1.0, 1.0, 1.0, 1.0, 1.0, 1.0, 1.0, 1.0, 1.0, 1.0, 1.0, 1.0, 1.0, 1.0, 1.0, 1.0, 1.0, 1.0, 1.0, 1.0, 1.0, 1.0, 1.0, 1.0, 1.0, 1.0, 1.0, 1.0, 1.0, 1.0, 1.0, 1.0, 1.0, 1.0, 1.0, 1.0, 1.0, 1.0, 1.0, 1.0, 1.0, 1.0, 1.0, 1.0, 1.0, 1.0, 1.0, 1.0, 1.0, 1.0, 1.0, 1.0, 1.0, 1.0, 1.0, 1.0, 1.0, 1.0, 1.0, 1.0, 1.0, 1.0, 1.0, 1.0, 1.0, 1.0, 1.0, 1.0, 1.0, 1.0, 1.0, 1.0, 1.0, 1.0, 1.0, 1.0, 1.0, 1.0, 1.0, 1.0, 1.0, 1.0, 1.0, 1.0, 1.0, 1.0, 1.0, 1.0, 1.0, 1.0, 1.0, 1.0, 1.0, 1.0, 1.0, 1.0, 1.0, 1.0, 1.0, 1.0, 1.0, 1.0, 1.0, 1.0, 1.0, 1.0, 1.0, 1.0, 1.0, 1.0, 1.0, 1.0, 1.0, 1.0, 1.0, 1.0, 1.0, 1.0, 1.0, 1.0, 1.0, 1.0, 1.0, 1.0, 1.0, 1.0, 1.0, 1.0, 1.0, 1.0, 1.0, 1.0, 1.0, 1.0, 1.0, 1.0, 1.0, 1.0, 1.0, 1.0, 1.0, 1.0, 1.0, 1.0, 1.0, 1.0, 1.0, 1.0, 1.0, 1.0, 1.0, 1.0, 1.0, 1.0, 1.0, 1.0, 1.0, 1.0, 1.0, 1.0, 1.0, 1.0, 1.0, 1.0, 1.0, 1.0, 1.0, 1.0, 1.0, 1.0, 1.0, 1.0, 1.0, 1.0, 1.0, 1.0, 1.0, 1.0, 1.0, 1.0, 1.0, 1.0, 1.0, 1.0, 1.0, 1.0, 1.0, 1.0, 1.0, 1.0, 1.0, 1.0, 1.0, 1.0, 1.0, 1.0, 1.0, 1.0, 1.0, 1.0, 1.0, 1.0, 1.0, 1.0, 1.0, 1.0, 1.0, 1.0, 1.0, 1.0, 1.0, 1.0, 1.0, 1.0, 1.0, 1.0, 1.0, 1.0, 1.0, 1.0, 1.0, 1.0, 1.0, 1.0, 1.0, 1.0, 1.0, 1.0, 1.0, 1.0, 1.0, 1.0, 1.0, 1.0, 1.0, 1.0, 1.0, 1.0, 1.0, 1.0, 1.0, 1.0, 1.0, 1.0, 1.0, 1.0, 1.0, 1.0, 1.0, 1.0, 1.0, 1.0, 1.0, 1.0, 1.0, 1.0, 1.0, 1.0, 1.0, 1.0, 1.0, 1.0, 1.0, 1.0, 1.0, 1.0, 1.0, 1.0, 1.0, 1.0, 1.0, 1.0, 1.0, 1.0, 1.0, 1.0, 1.0, 1.0, 1.0, 1.0, 1.0, 1.0, 1.0, 1.0, 1.0, 1.0, 1.0, 1.0, 1.0, 1.0, 1.0, 1.0, 1.0, 1.0, 1.0, 1.0, 1.0, 1.0, 1.0, 1.0, 1.0, 1.0, 1.0, 1.0, 1.0, 1.0, 1.0, 1.0, 1.0, 1.0, 1.0, 1.0, 1.0, 1.0, 1.0, 1.0, 1.0, 1.0, 1.0, 1.0, 1.0, 1.0, 1.0, 1.0, 1.0, 1.0, 1.0, 1.0, 1.0, 1.0, 1.0, 1.0, 1.0, 1.0, 1.0, 1.0, 1.0, 1.0, 1.0, 1.0, 1.0, 1.0, 1.0, 1.0, 1.0, 1.0, 1.0, 1.0, 1.0, 1.0, 1.0, 1.0, 1.0, 1.0, 1.0, 1.0, 1.0, 1.0, 1.0, 1.0, 1.0, 1.0, 1.0, 1.0, 1.0, 1.0, 1.0, 1.0, 1.0, 1.0, 1.0, 1.0, 1.0, 1.0, 1.0, 1.0, 1.0, 1.0, 1.0, 1.0, 1.0, 1.0, 1.0, 1.0, 1.0, 1.0, 1.0, 1.0, 1.0, 1.0, 1.0, 1.0, 1.0, 1.0, 1.0, 1.0, 1.0, 1.0, 1.0, 1.0, 1.0, 1.0, 1.0, 1.0, 1.0, 1.0, 1.0, 1.0, 1.0, 1.0, 1.0, 1.0, 1.0, 1.0, 1.0, 1.0, 1.0, 1.0, 1.0, 1.0, 1.0, 1.0, 1.0, 1.0, 1.0, 1.0, 1.0, 1.0, 1.0, 1.0, 1.0, 1.0, 1.0, 1.0, 1.0, 1.0, 1.0, 1.0, 1.0, 1.0, 1.0, 1.0, 1.0, 1.0, 1.0, 1.0, 1.0, 1.0, 1.0, 1.0, 1.0, 1.0, 1.0, 1.0, 1.0, 1.0, 1.0, 1.0, 1.0, 1.0, 1.0, 1.0, 1.0, 1.0, 1.0, 1.0, 1.0, 1.0, 1.0, 1.0, 1.0, 1.0, 1.0, 1.0, 1.0, 1.0, 1.0, 1.0, 1.0, 1.0, 1.0, 1.0, 1.0, 1.0, 1.0, 1.0, 1.0, 1.0, 1.0, 1.0, 1.0, 1.0, 1.0, 1.0, 1.0, 1.0, 1.0, 1.0, 1.0, 1.0, 1.0, 1.0, 1.0, 1.0, 1.0, 1.0, 1.0, 1.0, 1.0, 1.0, 1.0, 1.0, 1.0, 1.0, 1.0, 1.0, 1.0, 1.0, 1.0, 1.0, 1.0, 1.0, 1.0, 1.0, 1.0, 1.0, 1.0, 1.0, 1.0, 1.0, 1.0, 1.0, 1.0, 1.0, 1.0, 1.0, 1.0, 1.0, 1.0, 1.0, 1.0, 1.0, 1.0, 1.0, 1.0, 1.0, 1.0, 1.0, 1.0, 1.0, 1.0, 1.0, 1.0, 1.0, 1.0, 1.0, 1.0, 1.0, 1.0, 1.0, 1.0, 1.0, 1.0, 1.0, 1.0, 1.0, 1.0, 1.0, 1.0, 1.0, 1.0, 1.0, 1.0, 1.0, 1.0, 1.0, 1.0, 1.0, 1.0, 1.0, 1.0, 1.0, 1.0, 1.0, 1.0, 1.0, 1.0, 1.0, 1.0, 1.0, 1.0, 1.0, 1.0, 1.0, 1.0, 1.0, 1.0, 1.0, 1.0, 1.0, 1.0, 1.0, 1.0, 1.0, 1.0, 1.0, 1.0, 1.0, 1.0, 1.0, 1.0, 1.0, 1.0, 1.0, 1.0, 1.0, 1.0, 1.0, 1.0, 1.0, 1.0, 1.0, 1.0, 1.0, 1.0, 1.0, 1.0, 1.0, 1.0, 1.0, 1.0, 1.0, 1.0, 1.0, 1.0, 1.0, 1.0, 1.0, 1.0, 1.0, 1.0, 1.0, 1.0, 1.0, 1.0, 1.0, 1.0, 1.0, 1.0, 1.0, 1.0, 1.0, 1.0, 1.0, 1.0, 1.0, 1.0, 1.0, 1.0, 1.0, 1.0, 1.0, 1.0, 1.0, 1.0, 1.0, 1.0, 1.0, 1.0, 1.0, 1.0, 1.0, 1.0, 1.0, 1.0, 1.0, 1.0, 1.0, 1.0, 1.0, 1.0, 1.0, 1.0, 1.0, 1.0, 1.0, 1.0, 1.0, 1.0, 1.0, 1.0, 1.0, 1.0, 1.0, 1.0, 1.0, 1.0, 1.0, 1.0, 1.0, 1.0, 1.0, 1.0, 1.0, 1.0, 1.0, 1.0, 1.0, 1.0, 1.0, 1.0, 1.0, 1.0, 1.0, 1.0, 1.0, 1.0, 1.0, 1.0, 1.0, 1.0, 1.0, 1.0, 1.0, 1.0, 1.0, 1.0, 1.0, 1.0, 1.0, 1.0, 1.0, 1.0, 1.0, 1.0, 1.0, 1.0, 1.0, 1.0, 1.0, 1.0, 1.0, 1.0, 1.0, 1.0, 1.0, 1.0, 1.0, 1.0, 1.0, 1.0, 1.0, 1.0, 1.0, 1.0, 1.0, 1.0, 1.0, 1.0, 1.0, 1.0, 1.0, 1.0, 1.0, 1.0, 1.0, 1.0, 1.0, 1.0, 1.0, 1.0, 1.0, 1.0, 1.0, 1.0, 1.0, 1.0, 1.0, 1.0, 1.0, 1.0, 1.0, 1.0, 1.0, 1.0, 1.0, 1.0, 1.0, 1.0, 1.0, 1.0, 1.0, 1.0, 1.0, 1.0, 1.0, 1.0, 1.0, 1.0, 1.0, 1.0, 1.0, 1.0, 1.0, 1.0, 1.0, 1.0, 1.0, 1.0, 1.0, 1.0, 1.0, 1.0, 1.0, 1.0, 1.0, 1.0, 1.0, 1.0, 1.0, 1.0, 1.0, 1.0, 1.0, 1.0, 1.0, 1.0, 1.0, 1.0, 1.0, 1.0, 1.0, 1.0, 1.0, 1.0, 1.0, 1.0, 1.0, 1.0, 1.0, 1.0, 1.0, 1.0, 1.0, 1.0, 1.0, 1.0, 1.0, 1.0, 1.0, 1.0, 1.0, 1.0, 1.0, 1.0, 1.0, 1.0, 1.0, 1.0, 1.0, 1.0, 1.0, 1.0, 1.0, 1.0, 1.0, 1.0, 1.0, 1.0, 1.0, 1.0, 1.0, 1.0, 1.0, 1.0, 1.0, 1.0, 1.0, 1.0, 1.0, 1.0, 1.0, 1.0, 1.0, 1.0, 1.0, 1.0, 1.0, 1.0, 1.0, 1.0, 1.0, 1.0, 1.0, 1.0, 1.0, 1.0, 1.0, 1.0, 1.0, 1.0, 1.0, 1.0, 1.0, 1.0, 1.0, 1.0, 1.0, 1.0, 1.0, 1.0, 1.0, 1.0, 1.0, 1.0, 1.0, 1.0, 1.0, 1.0, 1.0, 1.0, 1.0, 1.0, 1.0, 1.0, 1.0, 1.0, 1.0, 1.0, 1.0, 1.0, 1.0, 1.0, 1.0, 1.0, 1.0, 1.0, 1.0, 1.0, 1.0, 1.0, 1.0, 1.0, 1.0, 1.0, 1.0, 1.0, 1.0, 1.0, 1.0, 1.0, 1.0, 1.0, 1.0, 1.0, 1.0, 1.0, 1.0, 1.0, 1.0, 1.0, 1.0, 1.0, 1.0, 1.0, 1.0, 1.0, 1.0, 1.0, 1.0, 1.0, 1.0, 1.0, 1.0, 1.0, 1.0, 1.0, 1.0, 1.0, 1.0, 1.0, 1.0, 1.0, 1.0, 1.0, 1.0, 1.0, 1.0, 1.0, 1.0, 1.0, 1.0, 1.0, 1.0, 1.0, 1.0, 1.0, 1.0, 1.0, 1.0, 1.0, 1.0, 1.0, 1.0, 1.0, 1.0, 1.0, 1.0, 1.0, 1.0, 1.0, 1.0, 1.0, 1.0, 1.0, 1.0, 1.0, 1.0, 1.0, 1.0, 1.0, 1.0, 1.0, 1.0, 1.0, 1.0, 1.0, 1.0, 1.0, 1.0, 1.0, 1.0, 1.0, 1.0, 1.0, 1.0, 1.0, 1.0, 1.0, 1.0, 1.0, 1.0, 1.0, 1.0, 1.0, 1.0, 1.0, 1.0, 1.0, 1.0, 1.0, 1.0, 1.0, 1.0, 1.0, 1.0, 1.0, 1.0, 1.0, 1.0, 1.0, 1.0, 1.0, 1.0, 1.0, 1.0, 1.0, 1.0, 1.0, 1.0, 1.0, 1.0, 1.0, 1.0, 1.0, 1.0, 1.0, 1.0, 1.0, 1.0, 1.0, 1.0, 1.0, 1.0, 1.0, 1.0, 1.0, 1.0, 1.0, 1.0, 1.0, 1.0, 1.0, 1.0, 1.0, 1.0, 1.0, 1.0, 1.0, 1.0, 1.0, 1.0, 1.0, 1.0, 1.0, 1.0, 1.0, 1.0, 1.0, 1.0, 1.0, 1.0, 1.0, 1.0, 1.0, 1.0, 1.0, 1.0, 1.0, 1.0, 1.0, 1.0, 1.0, 1.0, 1.0, 1.0, 1.0, 1.0, 1.0, 1.0, 1.0, 1.0, 1.0, 1.0, 1.0, 1.0, 1.0, 1.0, 1.0, 1.0, 1.0, 1.0, 1.0, 1.0, 1.0, 1.0, 1.0, 1.0, 1.0, 1.0, 1.0, 1.0, 1.0, 1.0, 1.0, 1.0, 1.0, 1.0, 1.0, 1.0, 1.0, 1.0, 1.0, 1.0, 1.0, 1.0, 1.0, 1.0, 1.0, 1.0, 1.0, 1.0, 1.0, 1.0, 1.0, 1.0, 1.0, 1.0, 1.0, 1.0, 1.0, 1.0, 1.0, 1.0, 1.0, 1.0, 1.0, 1.0, 1.0, 1.0, 1.0, 1.0, 1.0, 1.0, 1.0, 1.0, 1.0, 1.0, 1.0, 1.0, 1.0, 1.0, 1.0, 1.0, 1.0, 1.0, 1.0, 1.0, 1.0, 1.0, 1.0, 1.0, 1.0, 1.0, 1.0, 1.0, 1.0, 1.0, 1.0, 1.0, 1.0, 1.0, 1.0, 1.0, 1.0, 1.0, 1.0, 1.0, 1.0, 1.0, 1.0, 1.0, 1.0, 1.0, 1.0, 1.0, 1.0, 1.0, 1.0, 1.0, 1.0, 1.0, 1.0, 1.0, 1.0, 1.0, 1.0, 1.0, 1.0, 1.0, 1.0, 1.0, 1.0, 1.0, 1.0, 1.0, 1.0, 1.0, 1.0, 1.0, 1.0, 1.0, 1.0, 1.0, 1.0, 1.0, 1.0, 1.0, 1.0, 1.0, 1.0, 1.0, 1.0, 1.0, 1.0, 1.0, 1.0, 1.0, 1.0, 1.0, 1.0, 1.0, 1.0, 1.0, 1.0, 1.0, 1.0, 1.0, 1.0, 1.0, 1.0, 1.0, 1.0, 1.0, 1.0, 1.0, 1.0, 1.0, 1.0, 1.0, 1.0, 1.0, 1.0, 1.0, 1.0, 1.0, 1.0, 1.0, 1.0, 1.0, 1.0, 1.0, 1.0, 1.0, 1.0, 1.0, 1.0, 1.0, 1.0, 1.0, 1.0, 1.0, 1.0, 1.0, 1.0, 1.0, 1.0, 1.0, 1.0, 1.0, 1.0, 1.0, 1.0, 1.0, 1.0, 1.0, 1.0, 1.0, 1.0, 1.0, 1.0, 1.0, 1.0, 1.0, 1.0, 1.0, 1.0, 1.0, 1.0, 1.0, 1.0, 1.0, 1.0, 1.0, 1.0, 1.0, 1.0, 1.0, 1.0, 1.0, 1.0, 1.0, 1.0, 1.0, 1.0, 1.0, 1.0, 1.0, 1.0, 1.0, 1.0, 1.0, 1.0, 1.0, 1.0, 1.0, 1.0, 1.0, 1.0, 1.0, 1.0, 1.0, 1.0, 1.0, 1.0, 1.0, 1.0, 1.0, 1.0, 1.0, 1.0, 1.0, 1.0, 1.0, 1.0, 1.0, 1.0, 1.0, 1.0, 1.0, 1.0, 1.0, 1.0, 1.0, 1.0, 1.0, 1.0, 1.0, 1.0, 1.0, 1.0, 1.0, 1.0, 1.0, 1.0, 1.0, 1.0, 1.0, 1.0, 1.0, 1.0, 1.0, 1.0, 1.0, 1.0, 1.0, 1.0, 1.0, 1.0, 1.0, 1.0, 1.0, 1.0, 1.0, 1.0, 1.0, 1.0, 1.0, 1.0, 1.0, 1.0, 1.0, 1.0, 1.0, 1.0, 1.0, 1.0, 1.0, 1.0, 1.0, 1.0, 1.0, 1.0, 1.0, 1.0, 1.0, 1.0, 1.0, 1.0, 1.0, 1.0, 1.0, 1.0, 1.0, 1.0, 1.0, 1.0, 1.0, 1.0, 1.0, 1.0, 1.0, 1.0, 1.0, 1.0, 1.0, 1.0, 1.0, 1.0, 1.0, 1.0, 1.0, 1.0, 1.0, 1.0, 1.0, 1.0, 1.0, 1.0, 1.0, 1.0, 1.0, 1.0, 1.0, 1.0, 1.0, 1.0, 1.0, 1.0, 1.0, 1.0, 1.0])
me_cylinder_004.materials.append(mat_train_car_modern)
me_cylinder_004.update()
arm_armature_002 = bpy.data.armatures.new('Armature.002')  # bones are not reproduced

# ---- objects
ob_train_car_modern = bpy.data.objects.new('train_car_modern', me_cylinder_004)
ob_armature = bpy.data.objects.new('Armature', arm_armature_002)

# ---- transforms, parenting, visibility, modifiers, constraints
ob_train_car_modern.parent = ob_armature
ob_train_car_modern.location = (0.0, 0.0, -0.488)
ob_train_car_modern.rotation_euler = (0.0, -1.571, 0.0)
_vg = ob_train_car_modern.vertex_groups.new(name='Bone')
for _i, _w in zip([0, 1, 2, 3, 4, 5, 6, 7, 8, 9, 10, 11, 12, 13, 14, 15, 16, 17, 18, 19, 20, 21, 22, 23, 24, 25, 26, 27, 28, 29, 30, 31, 32, 33, 34, 35, 36, 37, 38, 39, 40, 41, 42, 43, 44, 45, 46, 47, 48, 49, 50, 51, 52, 53, 54, 55, 56, 57, 58, 59, 60, 61, 62, 63, 64, 65, 66, 67, 68, 69, 70, 71, 72, 73, 74, 75, 76, 77, 78, 79, 80, 81, 82, 83, 84, 85, 86, 87, 88, 89, 90, 91, 92, 93, 94, 95, 96, 97, 98, 99, 100, 101, 102, 103, 104, 105, 106, 107, 108, 109, 110, 111, 112, 113, 114, 115, 116, 117, 118, 119, 120, 121, 122, 123, 124, 125, 126, 127, 128, 129, 130, 131, 132, 133, 134, 135, 136, 137, 138, 139, 140, 141, 142, 143, 144, 145, 146, 147, 148, 149, 150, 151, 152, 153, 154, 155, 156, 157, 158, 159, 160, 161, 162, 163, 164, 165, 166, 167, 168, 169, 170, 171, 172, 173, 174, 175, 176, 177, 178, 179, 180, 181, 182, 183, 184, 185, 186, 187, 188, 189, 190, 191, 192, 193, 194, 195, 196, 197, 198, 199, 200, 201, 202, 203, 204, 205, 206, 207, 208, 209, 210, 211, 212, 213, 214, 215, 216, 217, 218, 219, 220, 221, 222, 223, 224, 225, 226, 227, 228, 229, 230, 231, 232, 233, 234, 235, 236, 237, 238, 239, 240, 241, 242, 243, 244, 245, 246, 247, 248, 249, 250, 251, 252, 253, 254, 255, 256, 257, 258, 259, 260, 261, 262, 263, 264, 265, 266, 267, 268, 269, 270, 271, 272, 273, 274, 275, 276, 277, 278, 279, 280, 281, 282, 283, 284, 285, 286, 287, 288, 289, 290, 291, 292, 293, 294, 295, 296, 297, 298, 299, 300, 301, 302, 303, 304, 305, 306, 307, 308, 309, 310, 311, 312, 313, 314, 315, 316, 317, 318, 319, 320, 321, 322, 323, 324, 325, 326, 327, 328, 329, 330, 331, 332, 333, 334, 335, 336, 337, 338, 339, 340, 341, 342, 343, 344, 345, 346, 347, 348, 349, 350, 351, 352, 353, 354, 355, 356, 357, 358, 359, 360, 361, 362, 363, 364, 365, 366, 367, 368, 369, 370, 371, 372, 373, 374, 375, 376, 377, 378, 379, 380, 381, 382, 383, 384, 385, 386, 387, 388, 389, 390, 391, 392, 393, 394, 395, 396, 397, 398, 399, 400, 401, 402, 403, 404, 405, 406, 407, 408, 409, 410, 411, 412, 413, 414, 415, 416, 417, 418, 419, 420, 421, 422, 423, 424, 425, 426, 427, 428, 429, 430, 431, 432, 433, 434, 435, 436, 437, 438, 439, 440, 441, 442, 443, 444, 445, 446, 447, 448, 449, 450, 451, 452, 453, 454, 455, 456, 457, 458, 459, 460, 461, 462, 463, 464, 465, 466, 467, 468, 469, 470, 471, 472, 473, 474, 475, 476, 477, 478, 479, 480, 481, 482, 483, 484, 485, 486, 487, 488, 489, 490, 491, 492, 493, 494, 495], [0.0, 0.0, 0.0, 0.0, 0.0, 0.0, 0.0, 0.0, 0.0, 0.0, 0.0, 0.0, 0.0, 0.0, 0.0, 0.0, 0.0, 0.0, 0.0, 0.0, 0.0, 0.0, 0.0, 0.0, 0.0, 0.0, 0.0, 0.0, 0.0, 0.0, 0.0, 0.0, 0.0, 0.0, 0.0, 0.0, 0.0, 0.0, 0.0, 0.0, 0.0, 0.0, 0.0, 0.0, 0.0, 0.0, 0.0, 0.0, 0.0, 0.0, 0.0, 0.0, 0.0, 0.0, 0.0, 0.0, 0.0, 0.0, 0.0, 0.0, 0.0, 0.0, 0.0, 0.0, 0.0, 0.0, 0.0, 0.0, 0.0, 0.0, 0.0, 0.0, 0.0, 0.0, 0.0, 0.0, 0.0, 0.0, 0.0, 0.0, 0.0, 0.0, 0.0, 0.0, 0.0, 0.0, 0.0, 0.0, 0.0, 0.0, 0.0, 0.0, 0.0, 0.0, 0.0, 0.0, 0.0, 0.0, 0.0, 0.0, 0.0, 0.0, 0.0, 0.0, 0.0, 0.0, 0.0, 0.0, 0.0, 0.0, 0.0, 0.0, 0.0, 0.0, 0.0, 0.0, 0.0, 0.0, 0.0, 0.0, 1.0, 1.0, 1.0, 1.0, 1.0, 1.0, 1.0, 1.0, 1.0, 1.0, 1.0, 1.0, 1.0, 1.0, 1.0, 1.0, 1.0, 1.0, 1.0, 1.0, 1.0, 1.0, 1.0, 1.0, 1.0, 1.0, 1.0, 1.0, 1.0, 1.0, 1.0, 1.0, 1.0, 1.0, 1.0, 1.0, 1.0, 1.0, 1.0, 1.0, 1.0, 1.0, 1.0, 1.0, 1.0, 1.0, 1.0, 1.0, 1.0, 1.0, 1.0, 1.0, 1.0, 1.0, 1.0, 1.0, 1.0, 1.0, 1.0, 1.0, 1.0, 1.0, 1.0, 1.0, 1.0, 1.0, 1.0, 1.0, 1.0, 1.0, 1.0, 1.0, 1.0, 1.0, 1.0, 1.0, 1.0, 1.0, 1.0, 1.0, 1.0, 1.0, 1.0, 1.0, 1.0, 1.0, 1.0, 1.0, 1.0, 1.0, 1.0, 1.0, 1.0, 1.0, 1.0, 1.0, 1.0, 1.0, 1.0, 1.0, 1.0, 1.0, 1.0, 1.0, 1.0, 1.0, 1.0, 1.0, 1.0, 1.0, 1.0, 1.0, 1.0, 1.0, 1.0, 1.0, 1.0, 1.0, 1.0, 1.0, 1.0, 1.0, 1.0, 1.0, 1.0, 1.0, 1.0, 1.0, 1.0, 1.0, 1.0, 1.0, 1.0, 1.0, 1.0, 1.0, 1.0, 1.0, 1.0, 1.0, 1.0, 1.0, 1.0, 1.0, 1.0, 1.0, 1.0, 1.0, 1.0, 1.0, 1.0, 1.0, 1.0, 1.0, 1.0, 1.0, 1.0, 1.0, 1.0, 1.0, 1.0, 1.0, 1.0, 1.0, 1.0, 1.0, 1.0, 1.0, 1.0, 1.0, 1.0, 1.0, 1.0, 1.0, 1.0, 1.0, 1.0, 1.0, 1.0, 1.0, 1.0, 1.0, 1.0, 1.0, 1.0, 1.0, 1.0, 1.0, 1.0, 1.0, 1.0, 1.0, 1.0, 1.0, 1.0, 1.0, 1.0, 1.0, 1.0, 1.0, 1.0, 1.0, 1.0, 1.0, 1.0, 1.0, 1.0, 1.0, 1.0, 1.0, 1.0, 1.0, 1.0, 1.0, 1.0, 1.0, 1.0, 1.0, 1.0, 1.0, 1.0, 1.0, 1.0, 1.0, 1.0, 1.0, 1.0, 1.0, 1.0, 1.0, 1.0, 1.0, 1.0, 1.0, 1.0, 1.0, 1.0, 1.0, 1.0, 1.0, 1.0, 1.0, 1.0, 1.0, 1.0, 1.0, 1.0, 1.0, 1.0, 1.0, 1.0, 1.0, 1.0, 1.0, 1.0, 1.0, 1.0, 1.0, 1.0, 1.0, 1.0, 1.0, 1.0, 1.0, 1.0, 1.0, 1.0, 1.0, 1.0, 1.0, 1.0, 1.0, 1.0, 1.0, 1.0, 1.0, 1.0, 1.0, 1.0, 1.0, 1.0, 1.0, 1.0, 1.0, 1.0, 1.0, 1.0, 1.0, 1.0, 1.0, 1.0, 1.0, 1.0, 1.0, 1.0, 1.0, 1.0, 1.0, 1.0, 1.0, 1.0, 1.0, 1.0, 1.0, 1.0, 1.0, 1.0, 1.0, 1.0, 1.0, 1.0, 1.0, 1.0, 1.0, 1.0, 1.0, 1.0, 1.0, 1.0, 1.0, 1.0, 1.0, 1.0, 1.0, 1.0, 1.0, 1.0, 1.0, 1.0, 1.0, 1.0, 1.0, 1.0, 1.0, 1.0, 1.0, 1.0, 1.0, 1.0, 1.0, 1.0, 1.0, 1.0, 1.0, 1.0, 1.0, 1.0, 1.0, 1.0, 1.0, 1.0, 1.0, 1.0, 1.0, 1.0, 1.0, 1.0, 1.0, 1.0, 1.0, 1.0, 1.0, 1.0, 1.0, 1.0, 1.0, 1.0, 1.0, 1.0, 1.0, 1.0, 1.0, 1.0, 1.0, 1.0, 1.0]): _vg.add([_i], _w, 'REPLACE')
_vg = ob_train_car_modern.vertex_groups.new(name='Bone.001')
for _i, _w in zip([0, 1, 2, 3, 4, 5, 6, 7, 8, 9, 10, 11, 12, 13, 14, 15, 16, 17, 18, 19, 20, 21, 22, 23, 24, 25, 26, 27, 28, 29, 30, 31, 32, 33, 34, 35, 36, 37, 38, 39, 40, 41, 42, 43, 44, 45, 46, 47, 48, 49, 50, 51, 52, 53, 54, 55, 56, 57, 58, 59, 60, 61, 62, 63, 64, 65, 66, 67, 68, 69, 70, 71, 72, 73, 74, 75, 76, 77, 78, 79, 80, 81, 82, 83, 84, 85, 86, 87, 88, 89, 90, 91, 92, 93, 94, 95, 96, 97, 98, 99, 100, 101, 102, 103, 104, 105, 106, 107, 108, 109, 110, 111, 112, 113, 114, 115, 116, 117, 118, 119, 120, 121, 122, 123, 124, 125, 126, 127, 128, 129, 130, 131, 132, 133, 134, 135, 136, 137, 138, 139, 140, 141, 142, 143, 144, 145, 146, 147, 148, 149, 150, 151, 152, 153, 154, 155, 156, 157, 158, 159, 160, 161, 162, 163, 164, 165, 166, 167, 168, 169, 170, 171, 172, 173, 174, 175, 176, 177, 178, 179, 180, 181, 182, 183, 184, 185, 186, 187, 188, 189, 190, 191, 192, 193, 194, 195, 196, 197, 198, 199, 200, 201, 202, 203, 204, 205, 206, 207, 208, 209, 210, 211, 212, 213, 214, 215, 216, 217, 218, 219, 220, 221, 222, 223, 224, 225, 226, 227, 228, 229, 230, 231, 232, 233, 234, 235, 236, 237, 238, 239, 240, 241, 242, 243, 244, 245, 246, 247, 248, 249, 250, 251, 252, 253, 254, 255, 256, 257, 258, 259, 260, 261, 262, 263, 264, 265, 266, 267, 268, 269, 270, 271, 272, 273, 274, 275, 276, 277, 278, 279, 280, 281, 282, 283, 284, 285, 286, 287, 288, 289, 290, 291, 292, 293, 294, 295, 296, 297, 298, 299, 300, 301, 302, 303, 304, 305, 306, 307, 308, 309, 310, 311, 312, 313, 314, 315, 316, 317, 318, 319, 320, 321, 322, 323, 324, 325, 326, 327, 328, 329, 330, 331, 332, 333, 334, 335, 336, 337, 338, 339, 340, 341, 342, 343, 344, 345, 346, 347, 348, 349, 350, 351, 352, 353, 354, 355, 356, 357, 358, 359, 360, 361, 362, 363, 364, 365, 366, 367, 368, 369, 370, 371, 372, 373, 374, 375, 376, 377, 378, 379, 380, 381, 382, 383, 384, 385, 386, 387, 388, 389, 390, 391, 392, 393, 394, 395, 396, 397, 398, 399, 400, 401, 402, 403, 404, 405, 406, 407, 408, 409, 410, 411, 412, 413, 414, 415, 416, 417, 418, 419, 420, 421, 422, 423, 424, 425, 426, 427, 428, 429, 430, 431, 432, 433, 434, 435, 436, 437, 438, 439, 440, 441, 442, 443, 444, 445, 446, 447, 448, 449, 450, 451, 452, 453, 454, 455, 456, 457, 458, 459, 460, 461, 462, 463, 464, 465, 466, 467, 468, 469, 470, 471, 472, 473, 474, 475, 476, 477, 478, 479, 480, 481, 482, 483, 484, 485, 486, 487, 488, 489, 490, 491, 492, 493, 494, 495], [1.0, 1.0, 1.0, 1.0, 1.0, 1.0, 1.0, 1.0, 1.0, 1.0, 1.0, 1.0, 1.0, 1.0, 1.0, 1.0, 1.0, 1.0, 1.0, 1.0, 1.0, 1.0, 1.0, 1.0, 1.0, 1.0, 1.0, 1.0, 1.0, 1.0, 1.0, 1.0, 1.0, 1.0, 1.0, 1.0, 1.0, 1.0, 1.0, 1.0, 1.0, 1.0, 1.0, 1.0, 1.0, 1.0, 1.0, 1.0, 1.0, 1.0, 1.0, 1.0, 1.0, 1.0, 1.0, 1.0, 1.0, 1.0, 1.0, 1.0, 0.0, 0.0, 0.0, 0.0, 0.0, 0.0, 0.0, 0.0, 0.0, 0.0, 0.0, 0.0, 0.0, 0.0, 0.0, 0.0, 0.0, 0.0, 0.0, 0.0, 0.0, 0.0, 0.0, 0.0, 0.0, 0.0, 0.0, 0.0, 0.0, 0.0, 0.0, 0.0, 0.0, 0.0, 0.0, 0.0, 0.0, 0.0, 0.0, 0.0, 0.0, 0.0, 0.0, 0.0, 0.0, 0.0, 0.0, 0.0, 0.0, 0.0, 0.0, 0.0, 0.0, 0.0, 0.0, 0.0, 0.0, 0.0, 0.0, 0.0, 0.0, 0.0, 0.0, 0.0, 0.0, 0.0, 0.0, 0.0, 0.0, 0.0, 0.0, 0.0, 0.0, 0.0, 0.0, 0.0, 0.0, 0.0, 0.0, 0.0, 0.0, 0.0, 0.0, 0.0, 0.0, 0.0, 0.0, 0.0, 0.0, 0.0, 0.0, 0.0, 0.0, 0.0, 0.0, 0.0, 0.0, 0.0, 0.0, 0.0, 0.0, 0.0, 0.0, 0.0, 0.0, 0.0, 0.0, 0.0, 0.0, 0.0, 0.0, 0.0, 0.0, 0.0, 0.0, 0.0, 0.0, 0.0, 0.0, 0.0, 0.0, 0.0, 0.0, 0.0, 0.0, 0.0, 0.0, 0.0, 0.0, 0.0, 0.0, 0.0, 0.0, 0.0, 0.0, 0.0, 0.0, 0.0, 0.0, 0.0, 0.0, 0.0, 0.0, 0.0, 0.0, 0.0, 0.0, 0.0, 0.0, 0.0, 0.0, 0.0, 0.0, 0.0, 0.0, 0.0, 0.0, 0.0, 0.0, 0.0, 0.0, 0.0, 0.0, 0.0, 0.0, 0.0, 0.0, 0.0, 0.0, 0.0, 0.0, 0.0, 0.0, 0.0, 0.0, 0.0, 0.0, 0.0, 0.0, 0.0, 0.0, 0.0, 0.0, 0.0, 0.0, 0.0, 0.0, 0.0, 0.0, 0.0, 0.0, 0.0, 0.0, 0.0, 0.0, 0.0, 0.0, 0.0, 0.0, 0.0, 0.0, 0.0, 0.0, 0.0, 0.0, 0.0, 0.0, 0.0, 0.0, 0.0, 0.0, 0.0, 0.0, 0.0, 0.0, 0.0, 0.0, 0.0, 0.0, 0.0, 0.0, 0.0, 0.0, 0.0, 0.0, 0.0, 0.0, 0.0, 0.0, 0.0, 0.0, 0.0, 0.0, 0.0, 0.0, 0.0, 0.0, 0.0, 0.0, 0.0, 0.0, 0.0, 0.0, 0.0, 0.0, 0.0, 0.0, 0.0, 0.0, 0.0, 0.0, 0.0, 0.0, 0.0, 0.0, 0.0, 0.0, 0.0, 0.0, 0.0, 0.0, 0.0, 0.0, 0.0, 0.0, 0.0, 0.0, 0.0, 0.0, 0.0, 0.0, 0.0, 0.0, 0.0, 0.0, 0.0, 0.0, 0.0, 0.0, 0.0, 0.0, 0.0, 0.0, 0.0, 0.0, 0.0, 0.0, 0.0, 0.0, 0.0, 0.0, 0.0, 0.0, 0.0, 0.0, 0.0, 0.0, 0.0, 0.0, 0.0, 0.0, 0.0, 0.0, 0.0, 0.0, 0.0, 0.0, 0.0, 0.0, 0.0, 0.0, 0.0, 0.0, 0.0, 0.0, 0.0, 0.0, 0.0, 0.0, 0.0, 0.0, 0.0, 0.0, 0.0, 0.0, 0.0, 0.0, 0.0, 0.0, 0.0, 0.0, 0.0, 0.0, 0.0, 0.0, 0.0, 0.0, 0.0, 0.0, 0.0, 0.0, 0.0, 0.0, 0.0, 0.0, 0.0, 0.0, 0.0, 0.0, 0.0, 0.0, 0.0, 0.0, 0.0, 0.0, 0.0, 0.0, 0.0, 0.0, 0.0, 0.0, 0.0, 0.0, 0.0, 0.0, 0.0, 0.0, 0.0, 0.0, 0.0, 0.0, 0.0, 0.0, 0.0, 0.0, 0.0, 0.0, 0.0, 0.0, 0.0, 0.0, 0.0, 0.0, 0.0, 0.0, 0.0, 0.0, 0.0, 0.0, 0.0, 0.0, 0.0, 0.0, 0.0, 0.0, 0.0, 0.0, 0.0, 0.0, 0.0, 0.0, 0.0, 0.0, 0.0, 0.0, 0.0, 0.0, 0.0, 0.0, 0.0, 0.0, 0.0, 0.0, 0.0, 0.0, 0.0, 0.0, 0.0, 0.0, 0.0, 0.0, 0.0, 0.0, 0.0, 0.0, 0.0, 0.0, 0.0, 0.0, 0.0, 0.0, 0.0, 0.0, 0.0, 0.0, 0.0]): _vg.add([_i], _w, 'REPLACE')
_vg = ob_train_car_modern.vertex_groups.new(name='Bone.002')
for _i, _w in zip([0, 1, 2, 3, 4, 5, 6, 7, 8, 9, 10, 11, 12, 13, 14, 15, 16, 17, 18, 19, 20, 21, 22, 23, 24, 25, 26, 27, 28, 29, 30, 31, 32, 33, 34, 35, 36, 37, 38, 39, 40, 41, 42, 43, 44, 45, 46, 47, 48, 49, 50, 51, 52, 53, 54, 55, 56, 57, 58, 59, 60, 61, 62, 63, 64, 65, 66, 67, 68, 69, 70, 71, 72, 73, 74, 75, 76, 77, 78, 79, 80, 81, 82, 83, 84, 85, 86, 87, 88, 89, 90, 91, 92, 93, 94, 95, 96, 97, 98, 99, 100, 101, 102, 103, 104, 105, 106, 107, 108, 109, 110, 111, 112, 113, 114, 115, 116, 117, 118, 119, 120, 121, 122, 123, 124, 125, 126, 127, 128, 129, 130, 131, 132, 133, 134, 135, 136, 137, 138, 139, 140, 141, 142, 143, 144, 145, 146, 147, 148, 149, 150, 151, 152, 153, 154, 155, 156, 157, 158, 159, 160, 161, 162, 163, 164, 165, 166, 167, 168, 169, 170, 171, 172, 173, 174, 175, 176, 177, 178, 179, 180, 181, 182, 183, 184, 185, 186, 187, 188, 189, 190, 191, 192, 193, 194, 195, 196, 197, 198, 199, 200, 201, 202, 203, 204, 205, 206, 207, 208, 209, 210, 211, 212, 213, 214, 215, 216, 217, 218, 219, 220, 221, 222, 223, 224, 225, 226, 227, 228, 229, 230, 231, 232, 233, 234, 235, 236, 237, 238, 239, 240, 241, 242, 243, 244, 245, 246, 247, 248, 249, 250, 251, 252, 253, 254, 255, 256, 257, 258, 259, 260, 261, 262, 263, 264, 265, 266, 267, 268, 269, 270, 271, 272, 273, 274, 275, 276, 277, 278, 279, 280, 281, 282, 283, 284, 285, 286, 287, 288, 289, 290, 291, 292, 293, 294, 295, 296, 297, 298, 299, 300, 301, 302, 303, 304, 305, 306, 307, 308, 309, 310, 311, 312, 313, 314, 315, 316, 317, 318, 319, 320, 321, 322, 323, 324, 325, 326, 327, 328, 329, 330, 331, 332, 333, 334, 335, 336, 337, 338, 339, 340, 341, 342, 343, 344, 345, 346, 347, 348, 349, 350, 351, 352, 353, 354, 355, 356, 357, 358, 359, 360, 361, 362, 363, 364, 365, 366, 367, 368, 369, 370, 371, 372, 373, 374, 375, 376, 377, 378, 379, 380, 381, 382, 383, 384, 385, 386, 387, 388, 389, 390, 391, 392, 393, 394, 395, 396, 397, 398, 399, 400, 401, 402, 403, 404, 405, 406, 407, 408, 409, 410, 411, 412, 413, 414, 415, 416, 417, 418, 419, 420, 421, 422, 423, 424, 425, 426, 427, 428, 429, 430, 431, 432, 433, 434, 435, 436, 437, 438, 439, 440, 441, 442, 443, 444, 445, 446, 447, 448, 449, 450, 451, 452, 453, 454, 455, 456, 457, 458, 459, 460, 461, 462, 463, 464, 465, 466, 467, 468, 469, 470, 471, 472, 473, 474, 475, 476, 477, 478, 479, 480, 481, 482, 483, 484, 485, 486, 487, 488, 489, 490, 491, 492, 493, 494, 495], [0.0, 0.0, 0.0, 0.0, 0.0, 0.0, 0.0, 0.0, 0.0, 0.0, 0.0, 0.0, 0.0, 0.0, 0.0, 0.0, 0.0, 0.0, 0.0, 0.0, 0.0, 0.0, 0.0, 0.0, 0.0, 0.0, 0.0, 0.0, 0.0, 0.0, 0.0, 0.0, 0.0, 0.0, 0.0, 0.0, 0.0, 0.0, 0.0, 0.0, 0.0, 0.0, 0.0, 0.0, 0.0, 0.0, 0.0, 0.0, 0.0, 0.0, 0.0, 0.0, 0.0, 0.0, 0.0, 0.0, 0.0, 0.0, 0.0, 0.0, 1.0, 1.0, 1.0, 1.0, 1.0, 1.0, 1.0, 1.0, 1.0, 1.0, 1.0, 1.0, 1.0, 1.0, 1.0, 1.0, 1.0, 1.0, 1.0, 1.0, 1.0, 1.0, 1.0, 1.0, 1.0, 1.0, 1.0, 1.0, 1.0, 1.0, 1.0, 1.0, 1.0, 1.0, 1.0, 1.0, 1.0, 1.0, 1.0, 1.0, 1.0, 1.0, 1.0, 1.0, 1.0, 1.0, 1.0, 1.0, 1.0, 1.0, 1.0, 1.0, 1.0, 1.0, 1.0, 1.0, 1.0, 1.0, 1.0, 1.0, 0.0, 0.0, 0.0, 0.0, 0.0, 0.0, 0.0, 0.0, 0.0, 0.0, 0.0, 0.0, 0.0, 0.0, 0.0, 0.0, 0.0, 0.0, 0.0, 0.0, 0.0, 0.0, 0.0, 0.0, 0.0, 0.0, 0.0, 0.0, 0.0, 0.0, 0.0, 0.0, 0.0, 0.0, 0.0, 0.0, 0.0, 0.0, 0.0, 0.0, 0.0, 0.0, 0.0, 0.0, 0.0, 0.0, 0.0, 0.0, 0.0, 0.0, 0.0, 0.0, 0.0, 0.0, 0.0, 0.0, 0.0, 0.0, 0.0, 0.0, 0.0, 0.0, 0.0, 0.0, 0.0, 0.0, 0.0, 0.0, 0.0, 0.0, 0.0, 0.0, 0.0, 0.0, 0.0, 0.0, 0.0, 0.0, 0.0, 0.0, 0.0, 0.0, 0.0, 0.0, 0.0, 0.0, 0.0, 0.0, 0.0, 0.0, 0.0, 0.0, 0.0, 0.0, 0.0, 0.0, 0.0, 0.0, 0.0, 0.0, 0.0, 0.0, 0.0, 0.0, 0.0, 0.0, 0.0, 0.0, 0.0, 0.0, 0.0, 0.0, 0.0, 0.0, 0.0, 0.0, 0.0, 0.0, 0.0, 0.0, 0.0, 0.0, 0.0, 0.0, 0.0, 0.0, 0.0, 0.0, 0.0, 0.0, 0.0, 0.0, 0.0, 0.0, 0.0, 0.0, 0.0, 0.0, 0.0, 0.0, 0.0, 0.0, 0.0, 0.0, 0.0, 0.0, 0.0, 0.0, 0.0, 0.0, 0.0, 0.0, 0.0, 0.0, 0.0, 0.0, 0.0, 0.0, 0.0, 0.0, 0.0, 0.0, 0.0, 0.0, 0.0, 0.0, 0.0, 0.0, 0.0, 0.0, 0.0, 0.0, 0.0, 0.0, 0.0, 0.0, 0.0, 0.0, 0.0, 0.0, 0.0, 0.0, 0.0, 0.0, 0.0, 0.0, 0.0, 0.0, 0.0, 0.0, 0.0, 0.0, 0.0, 0.0, 0.0, 0.0, 0.0, 0.0, 0.0, 0.0, 0.0, 0.0, 0.0, 0.0, 0.0, 0.0, 0.0, 0.0, 0.0, 0.0, 0.0, 0.0, 0.0, 0.0, 0.0, 0.0, 0.0, 0.0, 0.0, 0.0, 0.0, 0.0, 0.0, 0.0, 0.0, 0.0, 0.0, 0.0, 0.0, 0.0, 0.0, 0.0, 0.0, 0.0, 0.0, 0.0, 0.0, 0.0, 0.0, 0.0, 0.0, 0.0, 0.0, 0.0, 0.0, 0.0, 0.0, 0.0, 0.0, 0.0, 0.0, 0.0, 0.0, 0.0, 0.0, 0.0, 0.0, 0.0, 0.0, 0.0, 0.0, 0.0, 0.0, 0.0, 0.0, 0.0, 0.0, 0.0, 0.0, 0.0, 0.0, 0.0, 0.0, 0.0, 0.0, 0.0, 0.0, 0.0, 0.0, 0.0, 0.0, 0.0, 0.0, 0.0, 0.0, 0.0, 0.0, 0.0, 0.0, 0.0, 0.0, 0.0, 0.0, 0.0, 0.0, 0.0, 0.0, 0.0, 0.0, 0.0, 0.0, 0.0, 0.0, 0.0, 0.0, 0.0, 0.0, 0.0, 0.0, 0.0, 0.0, 0.0, 0.0, 0.0, 0.0, 0.0, 0.0, 0.0, 0.0, 0.0, 0.0, 0.0, 0.0, 0.0, 0.0, 0.0, 0.0, 0.0, 0.0, 0.0, 0.0, 0.0, 0.0, 0.0, 0.0, 0.0, 0.0, 0.0, 0.0, 0.0, 0.0, 0.0, 0.0, 0.0, 0.0, 0.0, 0.0, 0.0, 0.0, 0.0, 0.0, 0.0, 0.0, 0.0, 0.0, 0.0, 0.0, 0.0, 0.0, 0.0, 0.0, 0.0, 0.0, 0.0, 0.0, 0.0, 0.0, 0.0, 0.0, 0.0, 0.0, 0.0, 0.0, 0.0, 0.0, 0.0]): _vg.add([_i], _w, 'REPLACE')
_m = ob_train_car_modern.modifiers.new('Armature', 'ARMATURE')
_m.object = ob_armature
ob_armature.location = (0.0, 0.0, 0.488)
ob_armature.rotation_euler = (0.0, -0.0, 3.142)

# ---- collection membership
scene.collection.objects.link(ob_train_car_modern)
scene.collection.objects.link(ob_armature)

# ---- scene / render settings (as saved in the file)
scene.frame_start = 0; scene.frame_end = 24; scene.frame_set(14)
scene.render.engine = 'BLENDER_EEVEE_NEXT'
bpy.context.view_layer.update()

# ---- added for rendering (the .blend has no active camera): camera
cam_auto = bpy.data.cameras.new('AutoCamera')
cam_auto.lens = 50.0
cam_auto.sensor_width = 36.0
cam_auto.clip_end = 1000.0
ob_auto_camera = bpy.data.objects.new('AutoCamera', cam_auto)
scene.collection.objects.link(ob_auto_camera)
ob_auto_camera.location = (4.49612, -5.39652, 4.51708)
ob_auto_camera.rotation_euler = (1.09748, -7.21219e-08, 0.694738)
scene.camera = ob_auto_camera
bpy.context.view_layer.update()
